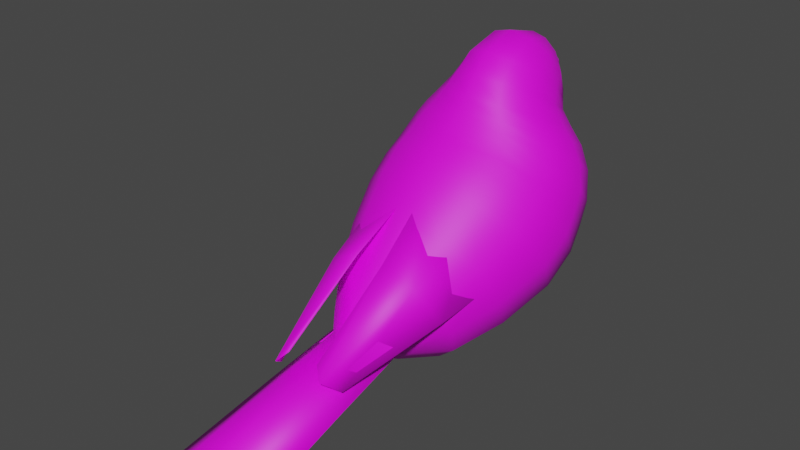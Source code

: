# Source: BabySparrow.blend  (saved by Blender 3.2.14; exported with 4.5.12 LTS)
import bpy
from mathutils import Matrix  # noqa: F401  (used for matrix-valued properties, if any)

bpy.ops.wm.read_factory_settings(use_empty=True)
scene = bpy.context.scene
scene.name = 'Scene'

# ---- collections
col_collection = bpy.data.collections.new('Collection'); scene.collection.children.link(col_collection)

# ---- images (referenced by path relative to the original .blend; pixels are not part of the script)
import os
ASSET_DIR = os.environ.get("B2B_ASSET_DIR", "")  # directory of the original .blend (textures are referenced by path, not embedded)
HERE = os.path.dirname(os.path.abspath(__file__))  # packed textures are extracted next to this script under _unpacked/

def load_image(name, relpath, width, height, colorspace="sRGB"):
    """Load a texture the original file referenced (path relative to the .blend, or extracted next to this script)."""
    p = next((c for c in (os.path.join(HERE, relpath), os.path.join(ASSET_DIR, relpath)) if relpath and os.path.exists(c)), "")
    if p:
        img = bpy.data.images.load(p, check_existing=True)
        img.name = name
    else:  # same state as the original file: an image datablock whose file is absent (Cycles renders it pink)
        img = bpy.data.images.new(name, width, height)
        img.source = "FILE"
        img.filepath = "//" + (relpath or name)
    img.colorspace_settings.name = colorspace
    return img
img_bird_sparrow03_mat_albedotransparency_png_001 = load_image('bird_sparrow03_Mat_AlbedoTransparency.png.001', 'bird_sparrow03_Mat_AlbedoTransparency.png', 1024, 1024, 'sRGB')

# ---- materials (node trees are filled in below, after node groups)
mat_mat = bpy.data.materials.new('Mat')
mat_mat.use_transparent_shadow = False
mat_mat.diffuse_color = (1.0, 1.0, 1.0, 1.0)
mat_mat.roughness = 0.5528

# ---- material node trees
mat_mat.use_nodes = True; mat_mat.node_tree.nodes.clear()
_N = mat_mat.node_tree.nodes; _L = mat_mat.node_tree.links
n0 = _N.new('ShaderNodeBsdfPrincipled'); n0.name = 'Principled BSDF'; n0.location = (10, 300)
n0.distribution = 'GGX'
n0.subsurface_method = 'RANDOM_WALK_SKIN'
n0.inputs[2].default_value = 0.5528
n0.inputs[3].default_value = 1.45
n0.inputs[27].default_value = (0.0, 0.0, 0.0, 1.0)
n0.inputs[28].default_value = 1.0
n1 = _N.new('ShaderNodeOutputMaterial'); n1.name = 'Material Output'; n1.location = (300, 300)
n2 = _N.new('ShaderNodeNormalMap'); n2.name = 'Normal Map'; n2.location = (-300, -300)
n2.label = 'Normal/Map'
n3 = _N.new('ShaderNodeTexImage'); n3.name = 'Image Texture'; n3.location = (-389, 327)
n3.image = img_bird_sparrow03_mat_albedotransparency_png_001
_L.new(n0.outputs[0], n1.inputs[0])
_L.new(n2.outputs[0], n0.inputs[5])
_L.new(n3.outputs[0], n0.inputs[0])
n1.is_active_output = True

# ---- world
world_world = bpy.data.worlds.new('World'); scene.world = world_world
world_world.use_nodes = True; world_world.node_tree.nodes.clear()
_N = world_world.node_tree.nodes; _L = world_world.node_tree.links
n0 = _N.new('ShaderNodeOutputWorld'); n0.name = 'World Output'; n0.location = (300, 300)
n1 = _N.new('ShaderNodeBackground'); n1.name = 'Background'; n1.location = (10, 300)
n1.inputs[0].default_value = (0.05088, 0.05088, 0.05088, 1.0)
_L.new(n1.outputs[0], n0.inputs[0])
n0.is_active_output = True
world_world.color = (0.05088, 0.05088, 0.05088)
world_world.use_sun_shadow = False
world_world.sun_shadow_jitter_overblur = 0.0

# ---- meshes
me_mesh = bpy.data.meshes.new('Mesh')
me_mesh.from_pydata([(0.008777, 0.03597, 0.08556), (0.01382, 0.03042, 0.08952), (0.01943, 0.02332, 0.08076), (0.007759, 0.06754, 0.03831), (0.02539, 0.05922, 0.03622), (0.03603, 0.04155, 0.02817), (0.003523, 0.08971, 0.003443), (0.02917, 0.0749, -0.000959), (0.0429, 0.05221, -0.0134), (-0.008777, 0.03597, 0.08556), (-0.01382, 0.03042, 0.08952), (-0.01943, 0.02332, 0.08076), (-0.007759, 0.06754, 0.03831), (-0.02539, 0.05922, 0.03622), (-0.03603, 0.04155, 0.02817), (-0.003523, 0.08971, 0.003443), (-0.0429, 0.05221, -0.0134), (-0.02917, 0.0749, -0.000959), (-0.002064, 0.1275, -0.117), (-0.002998, 0.126, -0.1148), (-2.488e-09, 0.129, -0.1171), (-0.001242, 0.1296, -0.1157), (0.002064, 0.1275, -0.117), (0.001242, 0.1296, -0.1157), (0.002685, 0.1244, -0.1168), (0.002998, 0.126, -0.1148), (2.719e-09, 0.01363, 0.03927), (0.009892, 0.01083, 0.02926), (-0.002685, 0.1244, -0.1168), (-0.009892, 0.01083, 0.02926), (-0.004019, 0.1299, -0.1105), (-0.004641, 0.127, -0.1103), (0.002321, 0.132, -0.1107), (0.004019, 0.1299, -0.1105), (-0.002321, 0.132, -0.1107), (-2.283e-09, 0.1332, -0.1113), (-0.01713, 0.01943, 0.03371), (-2.152e-07, 0.1244, -0.1205), (0.004641, 0.127, -0.1103), (0.00461, 0.1241, -0.11), (-0.007503, 0.1279, -0.1041), (-0.006498, 0.1326, -0.1041), (2.991e-09, 0.02501, 0.06667), (-0.00461, 0.1241, -0.11), (0.003751, 0.136, -0.1041), (0.006498, 0.1326, -0.1041), (-0.003751, 0.136, -0.1041), (-2.071e-09, 0.1372, -0.1041), (-2.071e-09, 0.1175, -0.1033), (0.003751, 0.1188, -0.1033), (0.007848, 0.1232, -0.1029), (0.007503, 0.1279, -0.1041), (-0.01285, 0.1397, -0.09548), (-0.01484, 0.1308, -0.0979), (-0.007848, 0.1232, -0.1029), (-0.003751, 0.1188, -0.1033), (0.01285, 0.1397, -0.09548), (0.007418, 0.1463, -0.09371), (-1.683e-09, 0.1487, -0.09306), (-0.007418, 0.1463, -0.09371), (-2.064e-09, 0.1139, -0.1019), (0.007418, 0.1163, -0.1012), (0.01285, 0.1218, -0.1003), (0.01484, 0.1308, -0.0979), (-0.01091, 0.1514, -0.07373), (-1.029e-09, 0.1544, -0.07157), (0.01091, 0.1514, -0.07373), (0.0189, 0.1431, -0.07965), (-0.007418, 0.1163, -0.1012), (-0.01285, 0.1218, -0.1003), (-0.02183, 0.1319, -0.08773), (-0.0189, 0.1431, -0.07965), (-0.01091, 0.114, -0.09864), (-0.0189, 0.1207, -0.09581), (-0.02553, 0.1275, -0.07796), (-0.02211, 0.1375, -0.06489), (0.02183, 0.1319, -0.08773), (0.0189, 0.1207, -0.09581), (0.01091, 0.114, -0.09864), (-2.064e-09, 0.111, -0.1008), (0.02211, 0.1175, -0.09103), (0.02553, 0.1275, -0.07796), (-2.093e-09, 0.1095, -0.0999), (0.01276, 0.1122, -0.0964), (-3.175e-10, 0.1475, -0.05183), (-0.01276, 0.1448, -0.05533), (0.02211, 0.1375, -0.06489), (0.01276, 0.1448, -0.05533), (1.676e-10, 0.1378, -0.04202), (-0.01423, 0.1356, -0.04608), (0.02466, 0.1294, -0.05716), (0.01423, 0.1356, -0.04608), (-0.02211, 0.1175, -0.09103), (-0.01276, 0.1122, -0.0964), (-0.02466, 0.1294, -0.05716), (-0.02847, 0.121, -0.07229), (-0.03497, 0.1134, -0.06942), (-0.03029, 0.1212, -0.05216), (-0.01423, 0.1076, -0.09633), (-0.02466, 0.1126, -0.08743), (0.01423, 0.1076, -0.09633), (-2.088e-09, 0.1053, -0.1004), (0.02847, 0.121, -0.07229), (0.02466, 0.1126, -0.08743), (0.01749, 0.09981, -0.0993), (-2.303e-09, 0.09771, -0.1039), (0.03497, 0.1134, -0.06942), (0.03029, 0.1055, -0.08667), (0.01749, 0.1269, -0.03953), (0.03029, 0.1212, -0.05216), (-0.01749, 0.1269, -0.03953), (6.027e-10, 0.129, -0.03491), (0.03679, 0.1136, -0.05028), (0.02124, 0.1203, -0.03631), (8.94e-10, 0.1228, -0.0312), (-0.02124, 0.1203, -0.03631), (-0.03679, 0.1136, -0.05028), (-0.04248, 0.1045, -0.06937), (-0.03029, 0.1055, -0.08667), (-0.01749, 0.09981, -0.0993), (-0.04147, 0.1068, -0.04817), (-0.04788, 0.09445, -0.06868), (-0.03679, 0.09538, -0.08845), (-0.02124, 0.08869, -0.1024), (-2.574e-09, 0.08624, -0.1075), (0.02124, 0.08869, -0.1024), (0.03679, 0.09538, -0.08845), (0.04248, 0.1045, -0.06937), (-0.04147, 0.08209, -0.08918), (-0.02394, 0.07304, -0.1042), (-0.04487, 0.09941, -0.04431), (-0.05181, 0.0832, -0.06452), (1.136e-09, 0.1156, -0.0241), (-0.02591, 0.1113, -0.02951), (0.04487, 0.09941, -0.04431), (0.02591, 0.1113, -0.02951), (1.015e-09, 0.1192, -0.02766), (-0.02394, 0.1159, -0.03316), (0.04147, 0.1068, -0.04817), (0.02394, 0.1159, -0.03316), (0.04147, 0.08209, -0.08918), (0.04788, 0.09445, -0.06868), (-2.664e-09, 0.06973, -0.1097), (0.02394, 0.07304, -0.1042), (-0.02675, 0.107, -0.02422), (1.361e-09, 0.1119, -0.01905), (0.02675, 0.107, -0.02422), (0.04633, 0.09341, -0.03835), (0.0535, 0.07488, -0.05764), (0.04633, 0.05635, -0.07693), (0.02675, 0.04279, -0.09105), (-2.089e-09, 0.03783, -0.09622), (0.05181, 0.0832, -0.06452), (0.04487, 0.067, -0.08473), (0.02591, 0.05513, -0.09952), (-2.478e-09, 0.05079, -0.1049), (-0.02591, 0.05513, -0.09952), (-0.04487, 0.067, -0.08473), (-0.0535, 0.07488, -0.05764), (-0.04633, 0.09341, -0.03835), (-0.04795, 0.08662, -0.02996), (-0.05537, 0.0658, -0.0482), (-0.04633, 0.05635, -0.07693), (-0.02675, 0.04279, -0.09105), (0.02768, 0.1019, -0.0166), (1.689e-09, 0.1074, -0.01171), (-0.02768, 0.1019, -0.0166), (0.04795, 0.08662, -0.02996), (0.05537, 0.0658, -0.0482), (0.04795, 0.04498, -0.06645), (0.02768, 0.02973, -0.07981), (-1.573e-09, 0.02416, -0.0847), (-0.02768, 0.02973, -0.07981), (-0.04795, 0.04498, -0.06645), (-0.05417, 0.0544, -0.03194), (-0.04691, 0.07621, -0.01588), (-0.02708, 0.09217, -0.004116), (1.492e-09, 0.09801, 0.0001879), (0.02708, 0.09217, -0.004116), (0.04691, 0.07621, -0.01588), (0.05417, 0.0544, -0.03194), (0.04691, 0.0326, -0.048), (0.02708, 0.01663, -0.05976), (-1.38e-09, 0.01079, -0.06407), (-0.02708, 0.01663, -0.05976), (-0.04691, 0.0326, -0.048), (-0.04644, 0.04158, -0.006131), (-0.04022, 0.0616, 0.005619), (-0.02322, 0.07626, 0.01422), (2.26e-09, 0.08163, 0.01737), (0.02322, 0.07626, 0.01422), (0.04022, 0.0616, 0.005619), (0.04644, 0.04158, -0.006131), (0.04022, 0.02155, -0.01788), (0.02322, 0.006894, -0.02648), (1.593e-10, 0.001528, -0.02963), (-0.02322, 0.006894, -0.02648), (-0.04022, 0.02155, -0.01788), (-0.03528, 0.03123, 0.01876), (-0.03056, 0.04712, 0.02642), (-0.01764, 0.05875, 0.03203), (3.007e-09, 0.06301, 0.03408), (0.01764, 0.05875, 0.03203), (0.03056, 0.04712, 0.02642), (0.03528, 0.03123, 0.01876), (0.03056, 0.01533, 0.0111), (0.01764, 0.003699, 0.005498), (1.638e-09, 0.0007352, 0.003446), (-0.01764, 0.003699, 0.005498), (-0.03056, 0.01533, 0.0111), (-0.02481, 0.02723, 0.02994), (-0.01713, 0.03502, 0.04588), (-0.009892, 0.04276, 0.04652), (3.807e-09, 0.04282, 0.05197), (0.009892, 0.04276, 0.04652), (0.01713, 0.03502, 0.04588), (0.02481, 0.02723, 0.02994), (0.01713, 0.01943, 0.03371), (-0.002685, 0.1168, -0.1138), (0.00461, 0.1196, -0.1089), (0.002321, 0.1179, -0.1076), (-2.254e-09, 0.1167, -0.1072), (-0.002321, 0.1179, -0.1076), (-0.00461, 0.1196, -0.1089), (-2.152e-07, 0.1147, -0.1169), (0.002685, 0.1168, -0.1138), (0.001242, 0.1163, -0.1124), (-2.472e-09, 0.1156, -0.1129), (-0.001242, 0.1157, -0.1128), (-2.152e-07, 0.1253, -0.1156), (-2.152e-07, 0.125, -0.1089), (-2.152e-07, 0.1232, -0.1029), (-2.152e-07, 0.117, -0.1121), (-2.152e-07, 0.1198, -0.1072), (-2.152e-07, 0.1253, -0.1177), (-2.152e-07, 0.1161, -0.1135), (-0.02593, 0.0004862, 0.1446), (-0.01296, 0.008447, 0.1517), (0.0, 0.01058, 0.1521), (0.01296, 0.008447, 0.1517), (0.02593, 0.0004862, 0.1446), (-0.02224, 0.0146, 0.08412), (-0.01132, 0.02301, 0.08592), (0.0, 0.02519, 0.08639), (0.01132, 0.02301, 0.08592), (0.02224, 0.0146, 0.08412), (-0.01817, 0.02871, 0.01829), (-0.009083, 0.03667, 0.01999), (0.0, 0.0388, 0.02045), (0.009083, 0.03667, 0.01999), (0.01817, 0.02871, 0.01829), (-0.009029, 0.03633, 0.0858), (-0.01415, 0.0307, 0.08976), (-0.01986, 0.0235, 0.08096), (-0.008007, 0.06791, 0.03854), (-0.02502, 0.05827, 0.03601), (-0.03647, 0.04174, 0.02833), (-0.003766, 0.0901, 0.003647), (-0.04334, 0.05241, -0.01326), (-0.02954, 0.07522, -0.0007774), (0.009029, 0.03633, 0.0858), (0.01415, 0.0307, 0.08976), (0.01986, 0.0235, 0.08096), (0.008007, 0.06791, 0.03854), (0.02502, 0.05827, 0.03601), (0.03647, 0.04174, 0.02833), (0.003766, 0.0901, 0.003647), (0.02954, 0.07522, -0.0007774), (0.04334, 0.05241, -0.01326), (-0.02621, 0.0008935, 0.1447), (-0.01316, 0.008911, 0.1518), (0.0, 0.01108, 0.1522), (0.01316, 0.008911, 0.1518), (0.02621, 0.0008935, 0.1447), (-0.02254, 0.01499, 0.08419), (-0.01112, 0.02256, 0.08583), (0.0, 0.02469, 0.08629), (0.01112, 0.02256, 0.08583), (0.02254, 0.01499, 0.08419), (-0.01848, 0.02909, 0.01835), (-0.009304, 0.03712, 0.02008), (0.0, 0.0393, 0.02056), (0.009304, 0.03712, 0.02008), (0.01848, 0.02909, 0.01835)], [], [(254, 13, 252, 251), (13, 256, 253, 252), (257, 259, 13, 254), (259, 258, 256, 13), (261, 4, 263, 260), (262, 265, 4, 261), (4, 267, 266, 263), (265, 268, 267, 4), (19, 31, 30, 18), (18, 30, 34, 21), (21, 34, 35, 20), (20, 35, 32, 23), (23, 32, 33, 22), (22, 33, 38, 25), (25, 38, 39, 24), (20, 23, 22, 37), (37, 18, 21, 20), (22, 25, 24, 37), (19, 18, 37, 28), (28, 43, 31, 19), (31, 40, 41, 30), (30, 41, 46, 34), (34, 46, 47, 35), (35, 47, 44, 32), (32, 44, 45, 33), (33, 45, 51, 38), (38, 51, 50, 39), (212, 211, 42, 213), (214, 213, 42, 215), (217, 42, 26, 27), (42, 36, 29, 26), (43, 54, 40, 31), (40, 53, 52, 41), (41, 52, 59, 46), (46, 59, 58, 47), (47, 58, 57, 44), (44, 57, 56, 45), (45, 56, 63, 51), (51, 63, 62, 50), (50, 62, 61, 49), (49, 61, 60, 48), (48, 60, 68, 55), (55, 68, 69, 54), (54, 69, 53, 40), (53, 70, 71, 52), (52, 71, 64, 59), (59, 64, 65, 58), (58, 65, 66, 57), (57, 66, 67, 56), (56, 67, 76, 63), (63, 76, 77, 62), (62, 77, 78, 61), (61, 78, 79, 60), (60, 79, 72, 68), (68, 72, 73, 69), (69, 73, 70, 53), (70, 74, 75, 71), (71, 75, 85, 64), (64, 85, 84, 65), (65, 84, 87, 66), (66, 87, 86, 67), (67, 86, 81, 76), (76, 81, 80, 77), (77, 80, 83, 78), (78, 83, 82, 79), (79, 82, 93, 72), (72, 93, 92, 73), (73, 92, 74, 70), (74, 95, 94, 75), (75, 94, 89, 85), (85, 89, 88, 84), (84, 88, 91, 87), (87, 91, 90, 86), (86, 90, 102, 81), (81, 102, 103, 80), (80, 103, 100, 83), (83, 100, 101, 82), (82, 101, 98, 93), (93, 98, 99, 92), (92, 99, 95, 74), (95, 96, 97, 94), (94, 97, 110, 89), (89, 110, 111, 88), (88, 111, 108, 91), (91, 108, 109, 90), (90, 109, 106, 102), (102, 106, 107, 103), (103, 107, 104, 100), (100, 104, 105, 101), (101, 105, 119, 98), (98, 119, 118, 99), (99, 118, 96, 95), (96, 117, 116, 97), (97, 116, 115, 110), (110, 115, 114, 111), (111, 114, 113, 108), (108, 113, 112, 109), (109, 112, 127, 106), (106, 127, 126, 107), (107, 126, 125, 104), (104, 125, 124, 105), (105, 124, 123, 119), (119, 123, 122, 118), (118, 122, 117, 96), (117, 121, 120, 116), (116, 120, 137, 115), (115, 137, 136, 114), (114, 136, 139, 113), (113, 139, 138, 112), (112, 138, 141, 127), (127, 141, 140, 126), (126, 140, 143, 125), (125, 143, 142, 124), (124, 142, 129, 123), (123, 129, 128, 122), (122, 128, 121, 117), (121, 131, 130, 120), (120, 130, 133, 137), (137, 133, 132, 136), (136, 132, 135, 139), (139, 135, 134, 138), (138, 134, 152, 141), (141, 152, 153, 140), (140, 153, 154, 143), (143, 154, 155, 142), (142, 155, 156, 129), (129, 156, 157, 128), (128, 157, 131, 121), (131, 158, 159, 130), (130, 159, 144, 133), (133, 144, 145, 132), (132, 145, 146, 135), (135, 146, 147, 134), (134, 147, 148, 152), (152, 148, 149, 153), (153, 149, 150, 154), (154, 150, 151, 155), (155, 151, 163, 156), (156, 163, 162, 157), (157, 162, 158, 131), (158, 161, 160, 159), (159, 160, 166, 144), (144, 166, 165, 145), (145, 165, 164, 146), (146, 164, 167, 147), (147, 167, 168, 148), (148, 168, 169, 149), (149, 169, 170, 150), (150, 170, 171, 151), (151, 171, 172, 163), (163, 172, 173, 162), (162, 173, 161, 158), (161, 174, 175, 160), (160, 175, 176, 166), (166, 176, 177, 165), (165, 177, 178, 164), (164, 178, 179, 167), (167, 179, 180, 168), (168, 180, 181, 169), (169, 181, 182, 170), (170, 182, 183, 171), (171, 183, 184, 172), (172, 184, 185, 173), (173, 185, 174, 161), (174, 186, 187, 175), (175, 187, 188, 176), (176, 188, 189, 177), (177, 189, 190, 178), (178, 190, 191, 179), (179, 191, 192, 180), (180, 192, 193, 181), (181, 193, 194, 182), (182, 194, 195, 183), (183, 195, 196, 184), (184, 196, 197, 185), (185, 197, 186, 174), (186, 198, 199, 187), (187, 199, 200, 188), (188, 200, 201, 189), (189, 201, 202, 190), (190, 202, 203, 191), (191, 203, 204, 192), (192, 204, 205, 193), (193, 205, 206, 194), (194, 206, 207, 195), (195, 207, 208, 196), (196, 208, 209, 197), (197, 209, 198, 186), (198, 210, 211, 199), (199, 211, 212, 200), (200, 212, 213, 201), (201, 213, 214, 202), (202, 214, 215, 203), (203, 215, 216, 204), (204, 216, 217, 205), (205, 217, 27, 206), (206, 27, 26, 207), (207, 26, 29, 208), (208, 29, 36, 209), (209, 36, 210, 198), (217, 216, 215, 42), (210, 36, 42, 211), (225, 219, 220, 226), (226, 220, 221, 227), (227, 221, 222, 228), (228, 222, 223, 218), (224, 225, 226, 227), (218, 224, 227, 228), (50, 49, 220, 219), (55, 54, 223, 222), (48, 55, 222, 221), (49, 48, 221, 220), (231, 54, 43, 230), (230, 229, 24, 39), (37, 234, 229, 28), (233, 223, 54, 231), (232, 218, 223, 233), (235, 232, 225, 224), (230, 39, 50, 231), (230, 43, 28, 229), (231, 50, 219, 233), (233, 219, 225, 232), (232, 235, 224, 218), (229, 234, 37, 24), (270, 242, 274, 269), (271, 243, 242, 270), (272, 244, 243, 271), (273, 278, 244, 272), (242, 280, 279, 274), (243, 281, 280, 242), (244, 282, 281, 243), (278, 283, 282, 244), (9, 10, 255, 12), (10, 11, 14, 255), (12, 255, 17, 15), (255, 14, 16, 17), (12, 254, 251, 9), (9, 251, 252, 10), (11, 253, 256, 14), (10, 252, 253, 11), (15, 257, 254, 12), (17, 259, 257, 15), (16, 258, 259, 17), (14, 256, 258, 16), (0, 3, 264, 1), (1, 264, 5, 2), (3, 6, 7, 264), (264, 7, 8, 5), (1, 261, 260, 0), (0, 260, 263, 3), (2, 262, 261, 1), (5, 265, 262, 2), (6, 266, 267, 7), (3, 263, 266, 6), (8, 268, 265, 5), (7, 267, 268, 8), (236, 241, 275, 237), (237, 275, 276, 238), (238, 276, 277, 239), (239, 277, 245, 240), (241, 246, 247, 275), (275, 247, 248, 276), (276, 248, 249, 277), (277, 249, 250, 245), (237, 270, 269, 236), (236, 269, 274, 241), (238, 271, 270, 237), (239, 272, 271, 238), (240, 273, 272, 239), (245, 278, 273, 240), (246, 279, 280, 247), (241, 274, 279, 246), (247, 280, 281, 248), (248, 281, 282, 249), (250, 283, 278, 245), (249, 282, 283, 250)])
me_mesh.polygons.foreach_set('use_smooth', [True] * 276)
_uv = me_mesh.uv_layers.new(name='UVW')
_uv.uv.foreach_set('vector', [0.1168, 0.1421, 0.1181, 0.09016, 0.2685, 0.09385, 0.2678, 0.1182, 0.1181, 0.09016, 0.1192, 0.03131, 0.2704, 0.07072, 0.2685, 0.09385, 0.007255, 0.1634, 0.01032, 0.08302, 0.1181, 0.09016, 0.1168, 0.1421, 0.01032, 0.08302, 0.005437, 0.004396, 0.1192, 0.03131, 0.1181, 0.09016, 0.7279, 0.0882, 0.8783, 0.08992, 0.8777, 0.1419, 0.7277, 0.1125, 0.7268, 0.065, 0.8794, 0.03107, 0.8783, 0.08992, 0.7279, 0.0882, 0.8783, 0.08992, 0.9863, 0.08666, 0.9864, 0.1671, 0.8777, 0.1419, 0.8794, 0.03107, 0.994, 0.008266, 0.9863, 0.08666, 0.8783, 0.08992, 0.101, 0.2972, 0.0674, 0.2853, 0.07399, 0.2648, 0.1181, 0.288, 0.1181, 0.288, 0.07399, 0.2648, 0.08477, 0.2472, 0.1154, 0.2714, 0.1154, 0.2714, 0.08477, 0.2472, 0.1014, 0.2344, 0.1284, 0.2734, 0.1284, 0.2734, 0.1014, 0.2344, 0.1193, 0.2234, 0.1311, 0.2605, 0.1311, 0.2605, 0.1193, 0.2234, 0.1396, 0.2195, 0.1457, 0.269, 0.1457, 0.269, 0.1396, 0.2195, 0.161, 0.2205, 0.1603, 0.2562, 0.1603, 0.2562, 0.161, 0.2205, 0.1819, 0.224, 0.1675, 0.2733, 0.1284, 0.2734, 0.1311, 0.2605, 0.1457, 0.269, 0.1505, 0.3054, 0.1505, 0.3054, 0.1181, 0.288, 0.1154, 0.2714, 0.1284, 0.2734, 0.1457, 0.269, 0.1603, 0.2562, 0.1675, 0.2733, 0.1505, 0.3054, 0.101, 0.2972, 0.1181, 0.288, 0.1505, 0.3054, 0.1145, 0.3099, 0.1145, 0.3099, 0.06324, 0.306, 0.0674, 0.2853, 0.101, 0.2972, 0.0674, 0.2853, 0.01784, 0.2718, 0.02685, 0.2375, 0.07399, 0.2648, 0.07399, 0.2648, 0.02685, 0.2375, 0.04385, 0.2079, 0.08477, 0.2472, 0.08477, 0.2472, 0.04385, 0.2079, 0.06785, 0.1859, 0.1014, 0.2344, 0.1014, 0.2344, 0.06785, 0.1859, 0.09697, 0.1712, 0.1193, 0.2234, 0.1193, 0.2234, 0.09697, 0.1712, 0.1307, 0.1657, 0.1396, 0.2195, 0.1396, 0.2195, 0.1307, 0.1657, 0.1659, 0.1694, 0.161, 0.2205, 0.161, 0.2205, 0.1659, 0.1694, 0.2015, 0.1679, 0.1819, 0.224, 0.6376, 0.2653, 0.6029, 0.2977, 0.4965, 0.1997, 0.6331, 0.2056, 0.3567, 0.268, 0.36, 0.2082, 0.4965, 0.1997, 0.392, 0.2997, 0.4377, 0.3578, 0.4965, 0.1997, 0.4979, 0.3403, 0.4706, 0.3756, 0.4965, 0.1997, 0.5583, 0.3567, 0.5258, 0.3751, 0.4979, 0.3403, 0.06324, 0.306, 0.003914, 0.3045, 0.01784, 0.2718, 0.0674, 0.2853, 0.5694, 0.8976, 0.6213, 0.8731, 0.6524, 0.9042, 0.584, 0.9219, 0.584, 0.9219, 0.6524, 0.9042, 0.6749, 0.9419, 0.5921, 0.9476, 0.5921, 0.9476, 0.6749, 0.9419, 0.6859, 0.9891, 0.5924, 0.9735, 0.4155, 0.9752, 0.3223, 0.9926, 0.3324, 0.9452, 0.4153, 0.9493, 0.4153, 0.9493, 0.3324, 0.9452, 0.3542, 0.9071, 0.4229, 0.9235, 0.4229, 0.9235, 0.3542, 0.9071, 0.3847, 0.8754, 0.437, 0.8988, 0.437, 0.8988, 0.3847, 0.8754, 0.4217, 0.8501, 0.4469, 0.8723, 0.4469, 0.8723, 0.4217, 0.8501, 0.4595, 0.8361, 0.4795, 0.855, 0.4795, 0.855, 0.4595, 0.8361, 0.5026, 0.8294, 0.5027, 0.8493, 0.5027, 0.8493, 0.5026, 0.8294, 0.5457, 0.8352, 0.5261, 0.8545, 0.5261, 0.8545, 0.5457, 0.8352, 0.5838, 0.8485, 0.559, 0.8712, 0.559, 0.8712, 0.5838, 0.8485, 0.6213, 0.8731, 0.5694, 0.8976, 0.6213, 0.8731, 0.667, 0.8416, 0.7186, 0.8668, 0.6524, 0.9042, 0.6524, 0.9042, 0.7186, 0.8668, 0.7659, 0.9023, 0.6749, 0.9419, 0.6749, 0.9419, 0.7659, 0.9023, 0.8088, 0.9543, 0.6859, 0.9891, 0.3223, 0.9926, 0.1988, 0.9602, 0.2407, 0.9074, 0.3324, 0.9452, 0.3324, 0.9452, 0.2407, 0.9074, 0.2873, 0.8709, 0.3542, 0.9071, 0.3542, 0.9071, 0.2873, 0.8709, 0.3383, 0.8447, 0.3847, 0.8754, 0.3847, 0.8754, 0.3383, 0.8447, 0.3934, 0.8272, 0.4217, 0.8501, 0.4217, 0.8501, 0.3934, 0.8272, 0.4424, 0.8181, 0.4595, 0.8361, 0.4595, 0.8361, 0.4424, 0.8181, 0.5024, 0.8147, 0.5026, 0.8294, 0.5026, 0.8294, 0.5024, 0.8147, 0.5625, 0.817, 0.5457, 0.8352, 0.5457, 0.8352, 0.5625, 0.817, 0.6117, 0.8251, 0.5838, 0.8485, 0.5838, 0.8485, 0.6117, 0.8251, 0.667, 0.8416, 0.6213, 0.8731, 0.667, 0.8416, 0.6916, 0.8033, 0.7582, 0.8142, 0.7186, 0.8668, 0.7186, 0.8668, 0.7582, 0.8142, 0.825, 0.835, 0.7659, 0.9023, 0.7659, 0.9023, 0.825, 0.835, 0.8916, 0.8696, 0.8088, 0.9543, 0.1988, 0.9602, 0.1144, 0.8771, 0.1803, 0.8412, 0.2407, 0.9074, 0.2407, 0.9074, 0.1803, 0.8412, 0.2466, 0.8191, 0.2873, 0.8709, 0.2873, 0.8709, 0.2466, 0.8191, 0.313, 0.8069, 0.3383, 0.8447, 0.3383, 0.8447, 0.313, 0.8069, 0.38, 0.8029, 0.3934, 0.8272, 0.3934, 0.8272, 0.38, 0.8029, 0.4338, 0.8054, 0.4424, 0.8181, 0.4424, 0.8181, 0.4338, 0.8054, 0.5023, 0.8067, 0.5024, 0.8147, 0.5024, 0.8147, 0.5023, 0.8067, 0.5708, 0.8041, 0.5625, 0.817, 0.5625, 0.817, 0.5708, 0.8041, 0.6246, 0.8005, 0.6117, 0.8251, 0.6117, 0.8251, 0.6246, 0.8005, 0.6916, 0.8033, 0.667, 0.8416, 0.6916, 0.8033, 0.697, 0.768, 0.7673, 0.7678, 0.7582, 0.8142, 0.7582, 0.8142, 0.7673, 0.7678, 0.8416, 0.7772, 0.825, 0.835, 0.825, 0.835, 0.8416, 0.7772, 0.9239, 0.7991, 0.8916, 0.8696, 0.1144, 0.8771, 0.08071, 0.8072, 0.1626, 0.7838, 0.1803, 0.8412, 0.1803, 0.8412, 0.1626, 0.7838, 0.2366, 0.7729, 0.2466, 0.8191, 0.2466, 0.8191, 0.2366, 0.7729, 0.3069, 0.7718, 0.313, 0.8069, 0.313, 0.8069, 0.3069, 0.7718, 0.3748, 0.7768, 0.38, 0.8029, 0.38, 0.8029, 0.3748, 0.7768, 0.4345, 0.7854, 0.4338, 0.8054, 0.4338, 0.8054, 0.4345, 0.7854, 0.5022, 0.7895, 0.5023, 0.8067, 0.5023, 0.8067, 0.5022, 0.7895, 0.5698, 0.7841, 0.5708, 0.8041, 0.5708, 0.8041, 0.5698, 0.7841, 0.6293, 0.7744, 0.6246, 0.8005, 0.6246, 0.8005, 0.6293, 0.7744, 0.697, 0.768, 0.6916, 0.8033, 0.697, 0.768, 0.6909, 0.7332, 0.7608, 0.7261, 0.7673, 0.7678, 0.7673, 0.7678, 0.7608, 0.7261, 0.842, 0.7266, 0.8416, 0.7772, 0.8416, 0.7772, 0.842, 0.7266, 0.9392, 0.7376, 0.9239, 0.7991, 0.08071, 0.8072, 0.0642, 0.7461, 0.1612, 0.7332, 0.1626, 0.7838, 0.1626, 0.7838, 0.1612, 0.7332, 0.2424, 0.7311, 0.2366, 0.7729, 0.2366, 0.7729, 0.2424, 0.7311, 0.3124, 0.7368, 0.3069, 0.7718, 0.3069, 0.7718, 0.3124, 0.7368, 0.3764, 0.7464, 0.3748, 0.7768, 0.3748, 0.7768, 0.3764, 0.7464, 0.439, 0.7545, 0.4345, 0.7854, 0.4345, 0.7854, 0.439, 0.7545, 0.5019, 0.7582, 0.5022, 0.7895, 0.5022, 0.7895, 0.5019, 0.7582, 0.5647, 0.7533, 0.5698, 0.7841, 0.5698, 0.7841, 0.5647, 0.7533, 0.6271, 0.744, 0.6293, 0.7744, 0.6293, 0.7744, 0.6271, 0.744, 0.6909, 0.7332, 0.697, 0.768, 0.6909, 0.7332, 0.6752, 0.7055, 0.7468, 0.697, 0.7608, 0.7261, 0.7608, 0.7261, 0.7468, 0.697, 0.8351, 0.6928, 0.842, 0.7266, 0.842, 0.7266, 0.8351, 0.6928, 0.9434, 0.6984, 0.9392, 0.7376, 0.0642, 0.7461, 0.05924, 0.7069, 0.1674, 0.6992, 0.1612, 0.7332, 0.1612, 0.7332, 0.1674, 0.6992, 0.2558, 0.7017, 0.2424, 0.7311, 0.2424, 0.7311, 0.2558, 0.7017, 0.3276, 0.7088, 0.3124, 0.7368, 0.3124, 0.7368, 0.3276, 0.7088, 0.3895, 0.7164, 0.3764, 0.7464, 0.3764, 0.7464, 0.3895, 0.7164, 0.4464, 0.7216, 0.439, 0.7545, 0.439, 0.7545, 0.4464, 0.7216, 0.5015, 0.7234, 0.5019, 0.7582, 0.5019, 0.7582, 0.5015, 0.7234, 0.5566, 0.7206, 0.5647, 0.7533, 0.5647, 0.7533, 0.5566, 0.7206, 0.6134, 0.7142, 0.6271, 0.744, 0.6271, 0.744, 0.6134, 0.7142, 0.6752, 0.7055, 0.6909, 0.7332, 0.6752, 0.7055, 0.6602, 0.6769, 0.7329, 0.6711, 0.7468, 0.697, 0.7468, 0.697, 0.7329, 0.6711, 0.8269, 0.6676, 0.8351, 0.6928, 0.8351, 0.6928, 0.8269, 0.6676, 0.9466, 0.6727, 0.9434, 0.6984, 0.05924, 0.7069, 0.05563, 0.6812, 0.1752, 0.6739, 0.1674, 0.6992, 0.1674, 0.6992, 0.1752, 0.6739, 0.2693, 0.6756, 0.2558, 0.7017, 0.2558, 0.7017, 0.2693, 0.6756, 0.342, 0.68, 0.3276, 0.7088, 0.3276, 0.7088, 0.342, 0.68, 0.4011, 0.6838, 0.3895, 0.7164, 0.3895, 0.7164, 0.4011, 0.6838, 0.4527, 0.686, 0.4464, 0.7216, 0.4464, 0.7216, 0.4527, 0.686, 0.5012, 0.6861, 0.5015, 0.7234, 0.5015, 0.7234, 0.5012, 0.6861, 0.5497, 0.685, 0.5566, 0.7206, 0.5566, 0.7206, 0.5497, 0.685, 0.6012, 0.6819, 0.6134, 0.7142, 0.6134, 0.7142, 0.6012, 0.6819, 0.6602, 0.6769, 0.6752, 0.7055, 0.6602, 0.6769, 0.651, 0.647, 0.7236, 0.6439, 0.7329, 0.6711, 0.7329, 0.6711, 0.7236, 0.6439, 0.821, 0.6421, 0.8269, 0.6676, 0.8269, 0.6676, 0.821, 0.6421, 0.949, 0.6469, 0.9466, 0.6727, 0.05563, 0.6812, 0.05267, 0.6555, 0.1806, 0.6483, 0.1752, 0.6739, 0.1752, 0.6739, 0.1806, 0.6483, 0.278, 0.6482, 0.2693, 0.6756, 0.2693, 0.6756, 0.278, 0.6482, 0.3506, 0.6498, 0.342, 0.68, 0.342, 0.68, 0.3506, 0.6498, 0.4077, 0.6511, 0.4011, 0.6838, 0.4011, 0.6838, 0.4077, 0.6511, 0.4561, 0.6516, 0.4527, 0.686, 0.4527, 0.686, 0.4561, 0.6516, 0.5008, 0.6511, 0.5012, 0.6861, 0.5012, 0.6861, 0.5008, 0.6511, 0.5456, 0.6507, 0.5497, 0.685, 0.5497, 0.685, 0.5456, 0.6507, 0.594, 0.6493, 0.6012, 0.6819, 0.6012, 0.6819, 0.594, 0.6493, 0.651, 0.647, 0.6602, 0.6769, 0.651, 0.647, 0.6493, 0.6216, 0.722, 0.618, 0.7236, 0.6439, 0.7236, 0.6439, 0.722, 0.618, 0.8202, 0.614, 0.821, 0.6421, 0.821, 0.6421, 0.8202, 0.614, 0.9523, 0.615, 0.949, 0.6469, 0.05267, 0.6555, 0.04879, 0.6237, 0.1808, 0.6201, 0.1806, 0.6483, 0.1806, 0.6483, 0.1808, 0.6201, 0.2791, 0.6222, 0.278, 0.6482, 0.278, 0.6482, 0.2791, 0.6222, 0.3518, 0.6244, 0.3506, 0.6498, 0.3506, 0.6498, 0.3518, 0.6244, 0.4087, 0.6258, 0.4077, 0.6511, 0.4077, 0.6511, 0.4087, 0.6258, 0.4566, 0.6263, 0.4561, 0.6516, 0.4561, 0.6516, 0.4566, 0.6263, 0.5006, 0.6261, 0.5008, 0.6511, 0.5008, 0.6511, 0.5006, 0.6261, 0.5446, 0.6255, 0.5456, 0.6507, 0.5456, 0.6507, 0.5446, 0.6255, 0.5925, 0.6241, 0.594, 0.6493, 0.594, 0.6493, 0.5925, 0.6241, 0.6493, 0.6216, 0.651, 0.647, 0.6493, 0.6216, 0.6476, 0.5922, 0.7199, 0.5862, 0.722, 0.618, 0.722, 0.618, 0.7199, 0.5862, 0.8186, 0.5774, 0.8202, 0.614, 0.8202, 0.614, 0.8186, 0.5774, 0.9542, 0.5689, 0.9523, 0.615, 0.04879, 0.6237, 0.04603, 0.5777, 0.1817, 0.5836, 0.1808, 0.6201, 0.1808, 0.6201, 0.1817, 0.5836, 0.2805, 0.5904, 0.2791, 0.6222, 0.2791, 0.6222, 0.2805, 0.5904, 0.353, 0.595, 0.3518, 0.6244, 0.3518, 0.6244, 0.353, 0.595, 0.4095, 0.5976, 0.4087, 0.6258, 0.4087, 0.6258, 0.4095, 0.5976, 0.4571, 0.5987, 0.4566, 0.6263, 0.4566, 0.6263, 0.4571, 0.5987, 0.5003, 0.5987, 0.5006, 0.6261, 0.5006, 0.6261, 0.5003, 0.5987, 0.5436, 0.5978, 0.5446, 0.6255, 0.5446, 0.6255, 0.5436, 0.5978, 0.5911, 0.5958, 0.5925, 0.6241, 0.5925, 0.6241, 0.5911, 0.5958, 0.6476, 0.5922, 0.6493, 0.6216, 0.6476, 0.5922, 0.6456, 0.5489, 0.7157, 0.5362, 0.7199, 0.5862, 0.7199, 0.5862, 0.7157, 0.5362, 0.8101, 0.5152, 0.8186, 0.5774, 0.8186, 0.5774, 0.8101, 0.5152, 0.9424, 0.4832, 0.9542, 0.5689, 0.04603, 0.5777, 0.05613, 0.4917, 0.189, 0.5212, 0.1817, 0.5836, 0.1817, 0.5836, 0.189, 0.5212, 0.2838, 0.5404, 0.2805, 0.5904, 0.2805, 0.5904, 0.2838, 0.5404, 0.3541, 0.5517, 0.353, 0.595, 0.353, 0.595, 0.3541, 0.5517, 0.4095, 0.558, 0.4095, 0.5976, 0.4095, 0.5976, 0.4095, 0.558, 0.4567, 0.5611, 0.4571, 0.5987, 0.4571, 0.5987, 0.4567, 0.5611, 0.5, 0.5621, 0.5003, 0.5987, 0.5003, 0.5987, 0.5, 0.5621, 0.5433, 0.5603, 0.5436, 0.5978, 0.5436, 0.5978, 0.5433, 0.5603, 0.5903, 0.5563, 0.5911, 0.5958, 0.5911, 0.5958, 0.5903, 0.5563, 0.6456, 0.5489, 0.6476, 0.5922, 0.6456, 0.5489, 0.6381, 0.4817, 0.7004, 0.4589, 0.7157, 0.5362, 0.7157, 0.5362, 0.7004, 0.4589, 0.7792, 0.4209, 0.8101, 0.5152, 0.8101, 0.5152, 0.7792, 0.4209, 0.8811, 0.3571, 0.9424, 0.4832, 0.05613, 0.4917, 0.115, 0.3644, 0.2181, 0.4263, 0.189, 0.5212, 0.189, 0.5212, 0.2181, 0.4263, 0.2976, 0.4628, 0.2838, 0.5404, 0.2838, 0.5404, 0.2976, 0.4628, 0.3604, 0.4844, 0.3541, 0.5517, 0.3541, 0.5517, 0.3604, 0.4844, 0.412, 0.4965, 0.4095, 0.558, 0.4095, 0.558, 0.412, 0.4965, 0.4573, 0.5026, 0.4567, 0.5611, 0.4567, 0.5611, 0.4573, 0.5026, 0.4994, 0.5044, 0.5, 0.5621, 0.5, 0.5621, 0.4994, 0.5044, 0.5415, 0.5018, 0.5433, 0.5603, 0.5433, 0.5603, 0.5415, 0.5018, 0.5867, 0.4948, 0.5903, 0.5563, 0.5903, 0.5563, 0.5867, 0.4948, 0.6381, 0.4817, 0.6456, 0.5489, 0.6381, 0.4817, 0.6155, 0.4112, 0.6622, 0.3801, 0.7004, 0.4589, 0.7004, 0.4589, 0.6622, 0.3801, 0.7166, 0.333, 0.7792, 0.4209, 0.7792, 0.4209, 0.7166, 0.333, 0.773, 0.2608, 0.8811, 0.3571, 0.115, 0.3644, 0.2212, 0.2661, 0.279, 0.3372, 0.2181, 0.4263, 0.2181, 0.4263, 0.279, 0.3372, 0.3343, 0.3832, 0.2976, 0.4628, 0.2976, 0.4628, 0.3343, 0.3832, 0.3816, 0.4134, 0.3604, 0.4844, 0.3604, 0.4844, 0.3816, 0.4134, 0.423, 0.4307, 0.412, 0.4965, 0.412, 0.4965, 0.423, 0.4307, 0.4619, 0.4399, 0.4573, 0.5026, 0.4573, 0.5026, 0.4619, 0.4399, 0.4988, 0.4418, 0.4994, 0.5044, 0.4994, 0.5044, 0.4988, 0.4418, 0.5357, 0.4392, 0.5415, 0.5018, 0.5415, 0.5018, 0.5357, 0.4392, 0.5744, 0.4292, 0.5867, 0.4948, 0.5867, 0.4948, 0.5744, 0.4292, 0.6155, 0.4112, 0.6381, 0.4817, 0.6155, 0.4112, 0.5932, 0.3695, 0.6029, 0.2977, 0.6622, 0.3801, 0.6622, 0.3801, 0.6029, 0.2977, 0.6376, 0.2653, 0.7166, 0.333, 0.7166, 0.333, 0.6376, 0.2653, 0.6331, 0.2056, 0.773, 0.2608, 0.2212, 0.2661, 0.36, 0.2082, 0.3567, 0.268, 0.279, 0.3372, 0.279, 0.3372, 0.3567, 0.268, 0.392, 0.2997, 0.3343, 0.3832, 0.3343, 0.3832, 0.392, 0.2997, 0.4031, 0.3713, 0.3816, 0.4134, 0.3816, 0.4134, 0.4031, 0.3713, 0.4377, 0.3578, 0.423, 0.4307, 0.423, 0.4307, 0.4377, 0.3578, 0.4706, 0.3756, 0.4619, 0.4399, 0.4619, 0.4399, 0.4706, 0.3756, 0.4979, 0.3403, 0.4988, 0.4418, 0.4988, 0.4418, 0.4979, 0.3403, 0.5258, 0.3751, 0.5357, 0.4392, 0.5357, 0.4392, 0.5258, 0.3751, 0.5583, 0.3567, 0.5744, 0.4292, 0.5744, 0.4292, 0.5583, 0.3567, 0.5932, 0.3695, 0.6155, 0.4112, 0.4377, 0.3578, 0.4031, 0.3713, 0.392, 0.2997, 0.4965, 0.1997, 0.5932, 0.3695, 0.5583, 0.3567, 0.4965, 0.1997, 0.6029, 0.2977, 0.9153, 0.2951, 0.9392, 0.2501, 0.9122, 0.2415, 0.9004, 0.2837, 0.9004, 0.2837, 0.9122, 0.2415, 0.8872, 0.2406, 0.8873, 0.2889, 0.8873, 0.2889, 0.8872, 0.2406, 0.8623, 0.2413, 0.8759, 0.2874, 0.8759, 0.2874, 0.8623, 0.2413, 0.8354, 0.2496, 0.8589, 0.2944, 0.8868, 0.3242, 0.9153, 0.2951, 0.9004, 0.2837, 0.8873, 0.2889, 0.8589, 0.2944, 0.8868, 0.3242, 0.8873, 0.2889, 0.8759, 0.2874, 0.9781, 0.1961, 0.9245, 0.2043, 0.9122, 0.2415, 0.9392, 0.2501, 0.8504, 0.2041, 0.7971, 0.1955, 0.8354, 0.2496, 0.8623, 0.2413, 0.8874, 0.2071, 0.8504, 0.2041, 0.8623, 0.2413, 0.8872, 0.2406, 0.9245, 0.2043, 0.8874, 0.2071, 0.8872, 0.2406, 0.9122, 0.2415, 0.04528, 0.9139, 0.08523, 0.9137, 0.06892, 0.9462, 0.04539, 0.9418, 0.04539, 0.9418, 0.0455, 0.9715, 0.03151, 0.9767, 0.02188, 0.9464, 0.04558, 0.9933, 0.04553, 0.9804, 0.0455, 0.9715, 0.05953, 0.9765, 0.04518, 0.8893, 0.06869, 0.8822, 0.08523, 0.9137, 0.04528, 0.9139, 0.04509, 0.8641, 0.05897, 0.8568, 0.06869, 0.8822, 0.04518, 0.8893, 0.04506, 0.8568, 0.04509, 0.8641, 0.03115, 0.8569, 0.045, 0.8403, 0.04539, 0.9418, 0.02188, 0.9464, 0.005325, 0.9141, 0.04528, 0.9139, 0.04539, 0.9418, 0.06892, 0.9462, 0.05953, 0.9765, 0.0455, 0.9715, 0.04528, 0.9139, 0.005325, 0.9141, 0.02163, 0.8824, 0.04518, 0.8893, 0.04518, 0.8893, 0.02163, 0.8824, 0.03115, 0.8569, 0.04509, 0.8641, 0.04509, 0.8641, 0.04506, 0.8568, 0.045, 0.8403, 0.05897, 0.8568, 0.0455, 0.9715, 0.04553, 0.9804, 0.04558, 0.9933, 0.03151, 0.9767, 0.7096, 0.05362, 0.4967, 0.05777, 0.4969, 0.01421, 0.7098, 0.005246, 0.7093, 0.09516, 0.4965, 0.09358, 0.4967, 0.05777, 0.7096, 0.05362, 0.709, 0.1367, 0.4962, 0.1294, 0.4965, 0.09358, 0.7093, 0.09516, 0.7084, 0.1851, 0.4957, 0.1729, 0.4962, 0.1294, 0.709, 0.1367, 0.4967, 0.05777, 0.2839, 0.06248, 0.2839, 0.02394, 0.4969, 0.01421, 0.4965, 0.09358, 0.2837, 0.092, 0.2839, 0.06248, 0.4967, 0.05777, 0.4962, 0.1294, 0.2835, 0.1215, 0.2837, 0.092, 0.4965, 0.09358, 0.4957, 0.1729, 0.2829, 0.1601, 0.2835, 0.1215, 0.4962, 0.1294, 0.1794, 0.03577, 0.1748, 0.02949, 0.2306, 0.02968, 0.2298, 0.04724, 0.1748, 0.02949, 0.1797, 0.01909, 0.2317, 0.00977, 0.2306, 0.02968, 0.2298, 0.04724, 0.2306, 0.02968, 0.2673, 0.02976, 0.2664, 0.05705, 0.2306, 0.02968, 0.2317, 0.00977, 0.2707, 0.0033, 0.2673, 0.02976, 0.9701, 0.4723, 0.9704, 0.4723, 0.9685, 0.5075, 0.9682, 0.5075, 0.9108, 0.356, 0.9109, 0.3557, 0.9158, 0.3574, 0.9157, 0.3577, 0.9203, 0.3639, 0.9205, 0.3637, 0.9442, 0.3904, 0.944, 0.3906, 0.9157, 0.3577, 0.9158, 0.3574, 0.9205, 0.3637, 0.9203, 0.3639, 0.9698, 0.4466, 0.9701, 0.4465, 0.9704, 0.4723, 0.9701, 0.4723, 0.9688, 0.428, 0.9692, 0.4279, 0.9701, 0.4465, 0.9698, 0.4466, 0.9586, 0.4131, 0.9588, 0.4129, 0.9692, 0.4279, 0.9688, 0.428, 0.944, 0.3906, 0.9442, 0.3904, 0.9588, 0.4129, 0.9586, 0.4131, 0.8049, 0.03373, 0.7592, 0.04395, 0.7585, 0.02804, 0.8091, 0.02805, 0.8091, 0.02805, 0.7585, 0.02804, 0.7576, 0.01001, 0.8047, 0.01863, 0.7592, 0.04395, 0.726, 0.0527, 0.7253, 0.02799, 0.7585, 0.02804, 0.7585, 0.02804, 0.7253, 0.02799, 0.7223, 0.004027, 0.7576, 0.01001, 0.9899, 0.493, 0.9901, 0.4931, 0.9875, 0.4978, 0.9872, 0.4976, 0.9295, 0.3462, 0.9297, 0.346, 0.9549, 0.3706, 0.9546, 0.3708, 0.9892, 0.4852, 0.9895, 0.4852, 0.9901, 0.4931, 0.9899, 0.493, 0.9895, 0.4491, 0.9898, 0.4491, 0.9895, 0.4852, 0.9892, 0.4852, 0.9718, 0.39, 0.972, 0.3898, 0.9837, 0.4043, 0.9834, 0.4044, 0.9546, 0.3708, 0.9549, 0.3706, 0.972, 0.3898, 0.9718, 0.39, 0.9856, 0.4224, 0.9859, 0.4224, 0.9898, 0.4491, 0.9895, 0.4491, 0.9834, 0.4044, 0.9837, 0.4043, 0.9859, 0.4224, 0.9856, 0.4224, 0.9177, 0.9864, 0.9221, 0.9108, 0.9389, 0.9108, 0.9371, 0.9928, 0.9371, 0.9928, 0.9389, 0.9108, 0.9527, 0.9107, 0.9531, 0.9927, 0.9531, 0.9927, 0.9527, 0.9107, 0.9665, 0.9106, 0.9691, 0.9926, 0.9691, 0.9926, 0.9665, 0.9106, 0.9832, 0.9105, 0.9884, 0.986, 0.9221, 0.9108, 0.926, 0.8288, 0.9409, 0.8288, 0.9389, 0.9108, 0.9389, 0.9108, 0.9409, 0.8288, 0.9522, 0.8287, 0.9527, 0.9107, 0.9527, 0.9107, 0.9522, 0.8287, 0.9636, 0.8287, 0.9665, 0.9106, 0.9665, 0.9106, 0.9636, 0.8287, 0.9785, 0.8285, 0.9832, 0.9105, 0.04969, 0.3809, 0.04895, 0.3801, 0.08227, 0.3624, 0.08281, 0.3634, 0.009785, 0.8, 0.008371, 0.8, 0.006945, 0.6241, 0.008372, 0.6241, 0.03157, 0.4043, 0.03056, 0.4038, 0.04895, 0.3801, 0.04969, 0.3809, 0.02134, 0.4323, 0.02019, 0.4321, 0.03056, 0.4038, 0.03157, 0.4043, 0.02349, 0.4704, 0.02236, 0.4704, 0.02019, 0.4321, 0.02134, 0.4323, 0.0233, 0.6113, 0.02218, 0.6113, 0.02236, 0.4704, 0.02349, 0.4704, 0.0124, 0.4301, 0.01094, 0.4301, 0.009987, 0.3934, 0.01149, 0.3938, 0.008372, 0.6241, 0.006945, 0.6241, 0.01094, 0.4301, 0.0124, 0.4301, 0.01149, 0.3938, 0.009987, 0.3934, 0.02373, 0.3672, 0.02494, 0.3683, 0.02494, 0.3683, 0.02373, 0.3672, 0.04898, 0.3497, 0.04962, 0.3513, 0.02151, 0.7607, 0.02042, 0.7607, 0.02218, 0.6113, 0.0233, 0.6113, 0.01968, 0.7867, 0.01863, 0.7869, 0.02042, 0.7607, 0.02151, 0.7607])
me_mesh.materials.append(mat_mat)
me_mesh.update()
me_mesh.normals_split_custom_set([tuple(v) for v in zip(*[iter([0.2809, 0.7994, 0.5311, -0.6999, 0.5902, 0.4021, -0.3149, 0.1213, 0.9414, 0.4782, 0.5172, 0.7098, -0.6999, 0.5902, 0.4021, -0.9249, -0.3636, 0.111, -0.6641, -0.6237, 0.4122, -0.3149, 0.1213, 0.9414, 0.1866, 0.9775, -0.09818, -0.5244, 0.7529, -0.3978, -0.6999, 0.5902, 0.4021, 0.2809, 0.7994, 0.5311, -0.5244, 0.7529, -0.3978, -0.8694, 0.01295, -0.4939, -0.9249, -0.3636, 0.111, -0.6999, 0.5902, 0.4021, 0.3146, 0.1214, 0.9414, 0.6999, 0.5902, 0.4021, -0.2809, 0.7994, 0.5311, -0.4781, 0.5173, 0.7098, 0.6639, -0.6239, 0.4123, 0.9249, -0.3636, 0.111, 0.6999, 0.5902, 0.4021, 0.3146, 0.1214, 0.9414, 0.6999, 0.5902, 0.4021, 0.5244, 0.7529, -0.3977, -0.1866, 0.9775, -0.09818, -0.2809, 0.7994, 0.5311, 0.9249, -0.3636, 0.111, 0.8694, 0.01292, -0.494, 0.5244, 0.7529, -0.3977, 0.6999, 0.5902, 0.4021, -0.9262, 0.1044, -0.3623, -0.9238, 0.07574, -0.3754, -0.83, 0.3533, -0.4317, -0.7874, 0.3622, -0.4989, -0.7874, 0.3622, -0.4989, -0.83, 0.3533, -0.4317, -0.5451, 0.6832, -0.4858, -0.5098, 0.6617, -0.5497, -0.5098, 0.6617, -0.5497, -0.5451, 0.6832, -0.4858, 0.02164, 0.8425, -0.5382, 0.02199, 0.7442, -0.6676, 0.02199, 0.7442, -0.6676, 0.02164, 0.8425, -0.5382, 0.5628, 0.6695, -0.4848, 0.5334, 0.6335, -0.5605, 0.5334, 0.6335, -0.5605, 0.5628, 0.6695, -0.4848, 0.8286, 0.3592, -0.4294, 0.7674, 0.38, -0.5164, 0.7674, 0.38, -0.5164, 0.8286, 0.3592, -0.4294, 0.9176, 0.1046, -0.3836, 0.9029, 0.1666, -0.3963, 0.9029, 0.1666, -0.3963, 0.9176, 0.1046, -0.3836, 0.5805, -0.7223, -0.3758, 0.5745, -0.7452, -0.3385, 0.02199, 0.7442, -0.6676, 0.5334, 0.6335, -0.5605, 0.7674, 0.38, -0.5164, -0.02542, -0.1836, -0.9827, -0.02542, -0.1836, -0.9827, -0.7874, 0.3622, -0.4989, -0.5098, 0.6617, -0.5497, 0.02199, 0.7442, -0.6676, 0.7674, 0.38, -0.5164, 0.9029, 0.1666, -0.3963, 0.5745, -0.7452, -0.3385, -0.02542, -0.1836, -0.9827, -0.9262, 0.1044, -0.3623, -0.7874, 0.3622, -0.4989, -0.02542, -0.1836, -0.9827, -0.5718, -0.774, -0.2721, -0.5718, -0.774, -0.2721, -0.5819, -0.7408, -0.3355, -0.9238, 0.07574, -0.3754, -0.9262, 0.1044, -0.3623, -0.9238, 0.07574, -0.3754, -0.7651, 0.07701, -0.6392, -0.6923, 0.3704, -0.6193, -0.83, 0.3533, -0.4317, -0.83, 0.3533, -0.4317, -0.6923, 0.3704, -0.6193, -0.4539, 0.6349, -0.6251, -0.5451, 0.6832, -0.4858, -0.5451, 0.6832, -0.4858, -0.4539, 0.6349, -0.6251, -0.0006865, 0.7681, -0.6403, 0.02164, 0.8425, -0.5382, 0.02164, 0.8425, -0.5382, -0.0006865, 0.7681, -0.6403, 0.4562, 0.6434, -0.6147, 0.5628, 0.6695, -0.4848, 0.5628, 0.6695, -0.4848, 0.4562, 0.6434, -0.6147, 0.7005, 0.3772, -0.6059, 0.8286, 0.3592, -0.4294, 0.8286, 0.3592, -0.4294, 0.7005, 0.3772, -0.6059, 0.7815, 0.09601, -0.6165, 0.9176, 0.1046, -0.3836, 0.9176, 0.1046, -0.3836, 0.7815, 0.09601, -0.6165, 0.6012, -0.3023, -0.7397, 0.5805, -0.7223, -0.3758, -0.4586, 0.4929, 0.7394, -0.7118, 0.08945, 0.6966, -0.01002, -0.3982, 0.9172, 0.006812, 0.5733, 0.8193, 0.4708, 0.4827, 0.7385, 0.006812, 0.5733, 0.8193, -0.01002, -0.3982, 0.9172, 0.7227, 0.07152, 0.6875, 0.6194, -0.625, 0.4751, -0.01002, -0.3982, 0.9172, -0.007942, -0.9144, 0.4047, 0.3413, -0.8531, 0.3947, -0.01002, -0.3982, 0.9172, -0.6218, -0.6058, 0.4964, -0.3506, -0.837, 0.4201, -0.007942, -0.9144, 0.4047, -0.5819, -0.7408, -0.3355, -0.5905, -0.3177, -0.7419, -0.7651, 0.07701, -0.6392, -0.9238, 0.07574, -0.3754, -0.7651, 0.07701, -0.6392, -0.6745, 0.184, -0.7149, -0.6445, 0.4767, -0.5977, -0.6923, 0.3704, -0.6193, -0.6923, 0.3704, -0.6193, -0.6445, 0.4767, -0.5977, -0.4036, 0.7384, -0.5402, -0.4539, 0.6349, -0.6251, -0.4539, 0.6349, -0.6251, -0.4036, 0.7384, -0.5402, 2.81e-08, 0.8543, -0.5198, -0.0006865, 0.7681, -0.6403, -0.0006865, 0.7681, -0.6403, 2.81e-08, 0.8543, -0.5198, 0.406, 0.7453, -0.5288, 0.4562, 0.6434, -0.6147, 0.4562, 0.6434, -0.6147, 0.406, 0.7453, -0.5288, 0.653, 0.4902, -0.5773, 0.7005, 0.3772, -0.6059, 0.7005, 0.3772, -0.6059, 0.653, 0.4902, -0.5773, 0.6998, 0.2138, -0.6816, 0.7815, 0.09601, -0.6165, 0.7815, 0.09601, -0.6165, 0.6998, 0.2138, -0.6816, 0.5656, -0.09706, -0.819, 0.6012, -0.3023, -0.7397, 0.6012, -0.3023, -0.7397, 0.5656, -0.09706, -0.819, 0.3327, -0.3555, -0.8735, 0.4943, -0.7074, -0.5052, 0.4943, -0.7074, -0.5052, 0.3327, -0.3555, -0.8735, 0.006689, -0.4305, -0.9026, 0.00647, -0.8629, -0.5053, 0.00647, -0.8629, -0.5053, 0.006689, -0.4305, -0.9026, -0.3221, -0.3411, -0.8831, -0.4996, -0.6955, -0.5164, -0.4996, -0.6955, -0.5164, -0.3221, -0.3411, -0.8831, -0.5371, -0.1184, -0.8352, -0.5905, -0.3177, -0.7419, -0.5905, -0.3177, -0.7419, -0.5371, -0.1184, -0.8352, -0.6745, 0.184, -0.7149, -0.7651, 0.07701, -0.6392, -0.6745, 0.184, -0.7149, -0.857, 0.2691, -0.4396, -0.7953, 0.5675, -0.2133, -0.6445, 0.4767, -0.5977, -0.6445, 0.4767, -0.5977, -0.7953, 0.5675, -0.2133, -0.5032, 0.8629, -0.04691, -0.4036, 0.7384, -0.5402, -0.4036, 0.7384, -0.5402, -0.5032, 0.8629, -0.04691, 5.922e-08, 0.9997, 0.02249, 2.81e-08, 0.8543, -0.5198, 2.81e-08, 0.8543, -0.5198, 5.922e-08, 0.9997, 0.02249, 0.5008, 0.8647, -0.03954, 0.406, 0.7453, -0.5288, 0.406, 0.7453, -0.5288, 0.5008, 0.8647, -0.03954, 0.7921, 0.577, -0.1992, 0.653, 0.4902, -0.5773, 0.653, 0.4902, -0.5773, 0.7921, 0.577, -0.1992, 0.8619, 0.2879, -0.4174, 0.6998, 0.2138, -0.6816, 0.6998, 0.2138, -0.6816, 0.8619, 0.2879, -0.4174, 0.7259, -0.09654, -0.681, 0.5656, -0.09706, -0.819, 0.5656, -0.09706, -0.819, 0.7259, -0.09654, -0.681, 0.4252, -0.4187, -0.8024, 0.3327, -0.3555, -0.8735, 0.3327, -0.3555, -0.8735, 0.4252, -0.4187, -0.8024, 0.005329, -0.5079, -0.8614, 0.006689, -0.4305, -0.9026, 0.006689, -0.4305, -0.9026, 0.005329, -0.5079, -0.8614, -0.4147, -0.414, -0.8103, -0.3221, -0.3411, -0.8831, -0.3221, -0.3411, -0.8831, -0.4147, -0.414, -0.8103, -0.7108, -0.1113, -0.6946, -0.5371, -0.1184, -0.8352, -0.5371, -0.1184, -0.8352, -0.7108, -0.1113, -0.6946, -0.857, 0.2691, -0.4396, -0.6745, 0.184, -0.7149, -0.857, 0.2691, -0.4396, -0.9397, 0.2593, -0.2229, -0.8593, 0.5019, 0.09816, -0.7953, 0.5675, -0.2133, -0.7953, 0.5675, -0.2133, -0.8593, 0.5019, 0.09816, -0.551, 0.7405, 0.3848, -0.5032, 0.8629, -0.04691, -0.5032, 0.8629, -0.04691, -0.551, 0.7405, 0.3848, -0.0003124, 0.8562, 0.5167, 5.922e-08, 0.9997, 0.02249, 5.922e-08, 0.9997, 0.02249, -0.0003124, 0.8562, 0.5167, 0.5489, 0.7405, 0.3878, 0.5008, 0.8647, -0.03954, 0.5008, 0.8647, -0.03954, 0.5489, 0.7405, 0.3878, 0.8564, 0.5056, 0.1048, 0.7921, 0.577, -0.1992, 0.7921, 0.577, -0.1992, 0.8564, 0.5056, 0.1048, 0.9396, 0.2681, -0.2128, 0.8619, 0.2879, -0.4174, 0.8619, 0.2879, -0.4174, 0.9396, 0.2681, -0.2128, 0.8042, -0.02816, -0.5936, 0.7259, -0.09654, -0.681, 0.7259, -0.09654, -0.681, 0.8042, -0.02816, -0.5936, 0.4673, -0.2288, -0.854, 0.4252, -0.4187, -0.8024, 0.4252, -0.4187, -0.8024, 0.4673, -0.2288, -0.854, 0.001923, -0.2551, -0.9669, 0.005329, -0.5079, -0.8614, 0.005329, -0.5079, -0.8614, 0.001923, -0.2551, -0.9669, -0.4558, -0.2245, -0.8613, -0.4147, -0.414, -0.8103, -0.4147, -0.414, -0.8103, -0.4558, -0.2245, -0.8613, -0.7943, -0.03133, -0.6067, -0.7108, -0.1113, -0.6946, -0.7108, -0.1113, -0.6946, -0.7943, -0.03133, -0.6067, -0.9397, 0.2593, -0.2229, -0.857, 0.2691, -0.4396, -0.9397, 0.2593, -0.2229, -0.8795, 0.4176, -0.2282, -0.8232, 0.5428, 0.1667, -0.8593, 0.5019, 0.09816, -0.8593, 0.5019, 0.09816, -0.8232, 0.5428, 0.1667, -0.5327, 0.6436, 0.5496, -0.551, 0.7405, 0.3848, -0.551, 0.7405, 0.3848, -0.5327, 0.6436, 0.5496, -0.0001363, 0.6871, 0.7266, -0.0003124, 0.8562, 0.5167, -0.0003124, 0.8562, 0.5167, -0.0001363, 0.6871, 0.7266, 0.5323, 0.6405, 0.5536, 0.5489, 0.7405, 0.3878, 0.5489, 0.7405, 0.3878, 0.5323, 0.6405, 0.5536, 0.8232, 0.5409, 0.1724, 0.8564, 0.5056, 0.1048, 0.8564, 0.5056, 0.1048, 0.8232, 0.5409, 0.1724, 0.8807, 0.4177, -0.2233, 0.9396, 0.2681, -0.2128, 0.9396, 0.2681, -0.2128, 0.8807, 0.4177, -0.2233, 0.7341, 0.275, -0.6209, 0.8042, -0.02816, -0.5936, 0.8042, -0.02816, -0.5936, 0.7341, 0.275, -0.6209, 0.4034, 0.2265, -0.8866, 0.4673, -0.2288, -0.854, 0.4673, -0.2288, -0.854, 0.4034, 0.2265, -0.8866, 0.0003322, 0.2632, -0.9647, 0.001923, -0.2551, -0.9669, 0.001923, -0.2551, -0.9669, 0.0003322, 0.2632, -0.9647, -0.3921, 0.2364, -0.8891, -0.4558, -0.2245, -0.8613, -0.4558, -0.2245, -0.8613, -0.3921, 0.2364, -0.8891, -0.7237, 0.2851, -0.6285, -0.7943, -0.03133, -0.6067, -0.7943, -0.03133, -0.6067, -0.7237, 0.2851, -0.6285, -0.8795, 0.4176, -0.2282, -0.9397, 0.2593, -0.2229, -0.8795, 0.4176, -0.2282, -0.7661, 0.5818, -0.2731, -0.754, 0.638, 0.1563, -0.8232, 0.5428, 0.1667, -0.8232, 0.5428, 0.1667, -0.754, 0.638, 0.1563, -0.4974, 0.6241, 0.6026, -0.5327, 0.6436, 0.5496, -0.5327, 0.6436, 0.5496, -0.4974, 0.6241, 0.6026, 8.973e-05, 0.5944, 0.8042, -0.0001363, 0.6871, 0.7266, -0.0001363, 0.6871, 0.7266, 8.973e-05, 0.5944, 0.8042, 0.4984, 0.6193, 0.6067, 0.5323, 0.6405, 0.5536, 0.5323, 0.6405, 0.5536, 0.4984, 0.6193, 0.6067, 0.7559, 0.6347, 0.1604, 0.8232, 0.5409, 0.1724, 0.8232, 0.5409, 0.1724, 0.7559, 0.6347, 0.1604, 0.7672, 0.5813, -0.2711, 0.8807, 0.4177, -0.2233, 0.8807, 0.4177, -0.2233, 0.7672, 0.5813, -0.2711, 0.6267, 0.481, -0.6131, 0.7341, 0.275, -0.6209, 0.7341, 0.275, -0.6209, 0.6267, 0.481, -0.6131, 0.3583, 0.3963, -0.8453, 0.4034, 0.2265, -0.8866, 0.4034, 0.2265, -0.8866, 0.3583, 0.3963, -0.8453, -0.000232, 0.3706, -0.9288, 0.0003322, 0.2632, -0.9647, 0.0003322, 0.2632, -0.9647, -0.000232, 0.3706, -0.9288, -0.3566, 0.3984, -0.845, -0.3921, 0.2364, -0.8891, -0.3921, 0.2364, -0.8891, -0.3566, 0.3984, -0.845, -0.6245, 0.4838, -0.6131, -0.7237, 0.2851, -0.6285, -0.7237, 0.2851, -0.6285, -0.6245, 0.4838, -0.6131, -0.7661, 0.5818, -0.2731, -0.8795, 0.4176, -0.2282, -0.7661, 0.5818, -0.2731, -0.8073, 0.531, -0.2575, -0.76, 0.6225, 0.1868, -0.754, 0.638, 0.1563, -0.754, 0.638, 0.1563, -0.76, 0.6225, 0.1868, -0.4777, 0.6342, 0.6079, -0.4974, 0.6241, 0.6026, -0.4974, 0.6241, 0.6026, -0.4777, 0.6342, 0.6079, -2.054e-05, 0.615, 0.7885, 8.973e-05, 0.5944, 0.8042, 8.973e-05, 0.5944, 0.8042, -2.054e-05, 0.615, 0.7885, 0.4776, 0.6333, 0.6089, 0.4984, 0.6193, 0.6067, 0.4984, 0.6193, 0.6067, 0.4776, 0.6333, 0.6089, 0.7591, 0.6232, 0.1879, 0.7559, 0.6347, 0.1604, 0.7559, 0.6347, 0.1604, 0.7591, 0.6232, 0.1879, 0.8059, 0.5336, -0.2564, 0.7672, 0.5813, -0.2711, 0.7672, 0.5813, -0.2711, 0.8059, 0.5336, -0.2564, 0.6716, 0.4003, -0.6235, 0.6267, 0.481, -0.6131, 0.6267, 0.481, -0.6131, 0.6716, 0.4003, -0.6235, 0.3869, 0.2796, -0.8787, 0.3583, 0.3963, -0.8453, 0.3583, 0.3963, -0.8453, 0.3869, 0.2796, -0.8787, -0.0001825, 0.2286, -0.9735, -0.000232, 0.3706, -0.9288, -0.000232, 0.3706, -0.9288, -0.0001825, 0.2286, -0.9735, -0.3878, 0.2766, -0.8792, -0.3566, 0.3984, -0.845, -0.3566, 0.3984, -0.845, -0.3878, 0.2766, -0.8792, -0.6731, 0.3967, -0.6242, -0.6245, 0.4838, -0.6131, -0.6245, 0.4838, -0.6131, -0.6731, 0.3967, -0.6242, -0.8073, 0.531, -0.2575, -0.7661, 0.5818, -0.2731, -0.8073, 0.531, -0.2575, -0.9093, 0.3575, -0.2132, -0.809, 0.5445, 0.2212, -0.76, 0.6225, 0.1868, -0.76, 0.6225, 0.1868, -0.809, 0.5445, 0.2212, -0.4794, 0.66, 0.5785, -0.4777, 0.6342, 0.6079, -0.4777, 0.6342, 0.6079, -0.4794, 0.66, 0.5785, -0.0002798, 0.6938, 0.7202, -2.054e-05, 0.615, 0.7885, -2.054e-05, 0.615, 0.7885, -0.0002798, 0.6938, 0.7202, 0.4775, 0.6616, 0.5781, 0.4776, 0.6333, 0.6089, 0.4776, 0.6333, 0.6089, 0.4775, 0.6616, 0.5781, 0.8063, 0.5478, 0.2231, 0.7591, 0.6232, 0.1879, 0.7591, 0.6232, 0.1879, 0.8063, 0.5478, 0.2231, 0.9083, 0.3616, -0.2101, 0.8059, 0.5336, -0.2564, 0.8059, 0.5336, -0.2564, 0.9083, 0.3616, -0.2101, 0.7741, 0.1606, -0.6123, 0.6716, 0.4003, -0.6235, 0.6716, 0.4003, -0.6235, 0.7741, 0.1606, -0.6123, 0.4432, 0.008691, -0.8964, 0.3869, 0.2796, -0.8787, 0.3869, 0.2796, -0.8787, 0.4432, 0.008691, -0.8964, -6.638e-08, -0.04815, -0.9988, -0.0001825, 0.2286, -0.9735, -0.0001825, 0.2286, -0.9735, -6.638e-08, -0.04815, -0.9988, -0.4427, 0.006819, -0.8966, -0.3878, 0.2766, -0.8792, -0.3878, 0.2766, -0.8792, -0.4427, 0.006819, -0.8966, -0.7735, 0.1571, -0.614, -0.6731, 0.3967, -0.6242, -0.6731, 0.3967, -0.6242, -0.7735, 0.1571, -0.614, -0.9093, 0.3575, -0.2132, -0.8073, 0.531, -0.2575, -0.9093, 0.3575, -0.2132, -0.9706, 0.1915, -0.1458, -0.8429, 0.479, 0.245, -0.809, 0.5445, 0.2212, -0.809, 0.5445, 0.2212, -0.8429, 0.479, 0.245, -0.4898, 0.6814, 0.5438, -0.4794, 0.66, 0.5785, -0.4794, 0.66, 0.5785, -0.4898, 0.6814, 0.5438, -0.0001787, 0.7529, 0.6581, -0.0002798, 0.6938, 0.7202, -0.0002798, 0.6938, 0.7202, -0.0001787, 0.7529, 0.6581, 0.4885, 0.6823, 0.5439, 0.4775, 0.6616, 0.5781, 0.4775, 0.6616, 0.5781, 0.4885, 0.6823, 0.5439, 0.8413, 0.481, 0.2467, 0.8063, 0.5478, 0.2231, 0.8063, 0.5478, 0.2231, 0.8413, 0.481, 0.2467, 0.9704, 0.194, -0.1435, 0.9083, 0.3616, -0.2101, 0.9083, 0.3616, -0.2101, 0.9704, 0.194, -0.1435, 0.8423, -0.1009, -0.5294, 0.7741, 0.1606, -0.6123, 0.7741, 0.1606, -0.6123, 0.8423, -0.1009, -0.5294, 0.4874, -0.3202, -0.8123, 0.4432, 0.008691, -0.8964, 0.4432, 0.008691, -0.8964, 0.4874, -0.3202, -0.8123, -1.076e-07, -0.4012, -0.916, -6.638e-08, -0.04815, -0.9988, -6.638e-08, -0.04815, -0.9988, -1.076e-07, -0.4012, -0.916, -0.4869, -0.3209, -0.8124, -0.4427, 0.006819, -0.8966, -0.4427, 0.006819, -0.8966, -0.4869, -0.3209, -0.8124, -0.8414, -0.1027, -0.5305, -0.7735, 0.1571, -0.614, -0.7735, 0.1571, -0.614, -0.8414, -0.1027, -0.5305, -0.9706, 0.1915, -0.1458, -0.9093, 0.3575, -0.2132, -0.9706, 0.1915, -0.1458, -0.9887, 0.1078, -0.1044, -0.8534, 0.4653, 0.2348, -0.8429, 0.479, 0.245, -0.8429, 0.479, 0.245, -0.8534, 0.4653, 0.2348, -0.491, 0.729, 0.4769, -0.4898, 0.6814, 0.5438, -0.4898, 0.6814, 0.5438, -0.491, 0.729, 0.4769, -9.25e-05, 0.8261, 0.5636, -0.0001787, 0.7529, 0.6581, -0.0001787, 0.7529, 0.6581, -9.25e-05, 0.8261, 0.5636, 0.4904, 0.7295, 0.4768, 0.4885, 0.6823, 0.5439, 0.4885, 0.6823, 0.5439, 0.4904, 0.7295, 0.4768, 0.8528, 0.4664, 0.2352, 0.8413, 0.481, 0.2467, 0.8413, 0.481, 0.2467, 0.8528, 0.4664, 0.2352, 0.9886, 0.109, -0.1038, 0.9704, 0.194, -0.1435, 0.9704, 0.194, -0.1435, 0.9886, 0.109, -0.1038, 0.8586, -0.2464, -0.4496, 0.8423, -0.1009, -0.5294, 0.8423, -0.1009, -0.5294, 0.8586, -0.2464, -0.4496, 0.4964, -0.5055, -0.7057, 0.4874, -0.3202, -0.8123, 0.4874, -0.3202, -0.8123, 0.4964, -0.5055, -0.7057, 2.479e-05, -0.6002, -0.7999, -1.076e-07, -0.4012, -0.916, -1.076e-07, -0.4012, -0.916, 2.479e-05, -0.6002, -0.7999, -0.4962, -0.5057, -0.7057, -0.4869, -0.3209, -0.8124, -0.4869, -0.3209, -0.8124, -0.4962, -0.5057, -0.7057, -0.8582, -0.2471, -0.4499, -0.8414, -0.1027, -0.5305, -0.8414, -0.1027, -0.5305, -0.8582, -0.2471, -0.4499, -0.9887, 0.1078, -0.1044, -0.9706, 0.1915, -0.1458, -0.9887, 0.1078, -0.1044, -0.9991, 0.0307, -0.02886, -0.8623, 0.4231, 0.2782, -0.8534, 0.4653, 0.2348, -0.8534, 0.4653, 0.2348, -0.8623, 0.4231, 0.2782, -0.4963, 0.7117, 0.4973, -0.491, 0.729, 0.4769, -0.491, 0.729, 0.4769, -0.4963, 0.7117, 0.4973, -4.4e-05, 0.8176, 0.5758, -9.25e-05, 0.8261, 0.5636, -9.25e-05, 0.8261, 0.5636, -4.4e-05, 0.8176, 0.5758, 0.496, 0.7119, 0.4972, 0.4904, 0.7295, 0.4768, 0.4904, 0.7295, 0.4768, 0.496, 0.7119, 0.4972, 0.8621, 0.4236, 0.2783, 0.8528, 0.4664, 0.2352, 0.8528, 0.4664, 0.2352, 0.8621, 0.4236, 0.2783, 0.9991, 0.03114, -0.02876, 0.9886, 0.109, -0.1038, 0.9886, 0.109, -0.1038, 0.9991, 0.03114, -0.02876, 0.8678, -0.3598, -0.3426, 0.8586, -0.2464, -0.4496, 0.8586, -0.2464, -0.4496, 0.8678, -0.3598, -0.3426, 0.502, -0.6454, -0.5757, 0.4964, -0.5055, -0.7057, 0.4964, -0.5055, -0.7057, 0.502, -0.6454, -0.5757, -1.73e-07, -0.7499, -0.6615, 2.479e-05, -0.6002, -0.7999, 2.479e-05, -0.6002, -0.7999, -1.73e-07, -0.7499, -0.6615, -0.502, -0.6455, -0.5756, -0.4962, -0.5057, -0.7057, -0.4962, -0.5057, -0.7057, -0.502, -0.6455, -0.5756, -0.8678, -0.36, -0.3426, -0.8582, -0.2471, -0.4499, -0.8582, -0.2471, -0.4499, -0.8678, -0.36, -0.3426, -0.9991, 0.0307, -0.02886, -0.9887, 0.1078, -0.1044, -0.9991, 0.0307, -0.02886, -0.9869, -0.09033, 0.1338, -0.8566, 0.3292, 0.3972, -0.8623, 0.4231, 0.2782, -0.8623, 0.4231, 0.2782, -0.8566, 0.3292, 0.3972, -0.4955, 0.6404, 0.5868, -0.4963, 0.7117, 0.4973, -0.4963, 0.7117, 0.4973, -0.4955, 0.6404, 0.5868, 1.566e-05, 0.7554, 0.6552, -4.4e-05, 0.8176, 0.5758, -4.4e-05, 0.8176, 0.5758, 1.566e-05, 0.7554, 0.6552, 0.4956, 0.6406, 0.5865, 0.496, 0.7119, 0.4972, 0.496, 0.7119, 0.4972, 0.4956, 0.6406, 0.5865, 0.857, 0.3292, 0.3965, 0.8621, 0.4236, 0.2783, 0.8621, 0.4236, 0.2783, 0.857, 0.3292, 0.3965, 0.987, -0.09047, 0.1328, 0.9991, 0.03114, -0.02876, 0.9991, 0.03114, -0.02876, 0.987, -0.09047, 0.1328, 0.8528, -0.5046, -0.1345, 0.8678, -0.3598, -0.3426, 0.8678, -0.3598, -0.3426, 0.8528, -0.5046, -0.1345, 0.4917, -0.805, -0.3319, 0.502, -0.6454, -0.5757, 0.502, -0.6454, -0.5757, 0.4917, -0.805, -0.3319, -1.698e-05, -0.9146, -0.4044, -1.73e-07, -0.7499, -0.6615, -1.73e-07, -0.7499, -0.6615, -1.698e-05, -0.9146, -0.4044, -0.4918, -0.8051, -0.3314, -0.502, -0.6455, -0.5756, -0.502, -0.6455, -0.5756, -0.4918, -0.8051, -0.3314, -0.853, -0.5046, -0.1336, -0.8678, -0.36, -0.3426, -0.8678, -0.36, -0.3426, -0.853, -0.5046, -0.1336, -0.9869, -0.09033, 0.1338, -0.9991, 0.0307, -0.02886, -0.9869, -0.09033, 0.1338, -0.9462, -0.1615, 0.2804, -0.8256, 0.2635, 0.499, -0.8566, 0.3292, 0.3972, -0.8566, 0.3292, 0.3972, -0.8256, 0.2635, 0.499, -0.4794, 0.5807, 0.6581, -0.4955, 0.6404, 0.5868, -0.4955, 0.6404, 0.5868, -0.4794, 0.5807, 0.6581, 5.166e-05, 0.6984, 0.7157, 1.566e-05, 0.7554, 0.6552, 1.566e-05, 0.7554, 0.6552, 5.166e-05, 0.6984, 0.7157, 0.4797, 0.5813, 0.6572, 0.4956, 0.6406, 0.5865, 0.4956, 0.6406, 0.5865, 0.4797, 0.5813, 0.6572, 0.8264, 0.2641, 0.4973, 0.857, 0.3292, 0.3965, 0.857, 0.3292, 0.3965, 0.8264, 0.2641, 0.4973, 0.9469, -0.1613, 0.2781, 0.987, -0.09047, 0.1328, 0.987, -0.09047, 0.1328, 0.9469, -0.1613, 0.2781, 0.8139, -0.578, 0.05897, 0.8528, -0.5046, -0.1345, 0.8528, -0.5046, -0.1345, 0.8139, -0.578, 0.05897, 0.4594, -0.883, -0.09641, 0.4917, -0.805, -0.3319, 0.4917, -0.805, -0.3319, 0.4594, -0.883, -0.09641, -9.933e-05, -0.9886, -0.1506, -1.698e-05, -0.9146, -0.4044, -1.698e-05, -0.9146, -0.4044, -9.933e-05, -0.9886, -0.1506, -0.4594, -0.8829, -0.0969, -0.4918, -0.8051, -0.3314, -0.4918, -0.8051, -0.3314, -0.4594, -0.8829, -0.0969, -0.8137, -0.5781, 0.06108, -0.853, -0.5046, -0.1336, -0.853, -0.5046, -0.1336, -0.8137, -0.5781, 0.06108, -0.9462, -0.1615, 0.2804, -0.9869, -0.09033, 0.1338, -0.9462, -0.1615, 0.2804, -0.8577, -0.2436, 0.4528, -0.7682, 0.1929, 0.6104, -0.8256, 0.2635, 0.499, -0.8256, 0.2635, 0.499, -0.7682, 0.1929, 0.6104, -0.4591, 0.532, 0.7115, -0.4794, 0.5807, 0.6581, -0.4794, 0.5807, 0.6581, -0.4591, 0.532, 0.7115, 0.00652, 0.6455, 0.7638, 5.166e-05, 0.6984, 0.7157, 5.166e-05, 0.6984, 0.7157, 0.00652, 0.6455, 0.7638, 0.4687, 0.5248, 0.7105, 0.4797, 0.5813, 0.6572, 0.4797, 0.5813, 0.6572, 0.4687, 0.5248, 0.7105, 0.7762, 0.1743, 0.6059, 0.8264, 0.2641, 0.4973, 0.8264, 0.2641, 0.4973, 0.7762, 0.1743, 0.6059, 0.8548, -0.2641, 0.4467, 0.9469, -0.1613, 0.2781, 0.9469, -0.1613, 0.2781, 0.8548, -0.2641, 0.4467, 0.7294, -0.6092, 0.3111, 0.8139, -0.578, 0.05897, 0.8139, -0.578, 0.05897, 0.7294, -0.6092, 0.3111, 0.3924, -0.8983, 0.1977, 0.4594, -0.883, -0.09641, 0.4594, -0.883, -0.09641, 0.3924, -0.8983, 0.1977, 0.006235, -0.9895, 0.1443, -9.933e-05, -0.9886, -0.1506, -9.933e-05, -0.9886, -0.1506, 0.006235, -0.9895, 0.1443, -0.3846, -0.902, 0.1961, -0.4594, -0.8829, -0.0969, -0.4594, -0.8829, -0.0969, -0.3846, -0.902, 0.1961, -0.7273, -0.61, 0.3145, -0.8137, -0.5781, 0.06108, -0.8137, -0.5781, 0.06108, -0.7273, -0.61, 0.3145, -0.8577, -0.2436, 0.4528, -0.9462, -0.1615, 0.2804, -0.8577, -0.2436, 0.4528, -0.77, -0.3361, 0.5424, -0.7118, 0.08945, 0.6966, -0.7682, 0.1929, 0.6104, -0.7682, 0.1929, 0.6104, -0.7118, 0.08945, 0.6966, -0.4586, 0.4929, 0.7394, -0.4591, 0.532, 0.7115, -0.4591, 0.532, 0.7115, -0.4586, 0.4929, 0.7394, 0.006812, 0.5733, 0.8193, 0.00652, 0.6455, 0.7638, 0.00652, 0.6455, 0.7638, 0.006812, 0.5733, 0.8193, 0.4708, 0.4827, 0.7385, 0.4687, 0.5248, 0.7105, 0.4687, 0.5248, 0.7105, 0.4708, 0.4827, 0.7385, 0.7227, 0.07152, 0.6875, 0.7762, 0.1743, 0.6059, 0.7762, 0.1743, 0.6059, 0.7227, 0.07152, 0.6875, 0.7696, -0.3584, 0.5284, 0.8548, -0.2641, 0.4467, 0.8548, -0.2641, 0.4467, 0.7696, -0.3584, 0.5284, 0.6194, -0.625, 0.4751, 0.7294, -0.6092, 0.3111, 0.7294, -0.6092, 0.3111, 0.6194, -0.625, 0.4751, 0.3413, -0.8531, 0.3947, 0.3924, -0.8983, 0.1977, 0.3924, -0.8983, 0.1977, 0.3413, -0.8531, 0.3947, -0.007942, -0.9144, 0.4047, 0.006235, -0.9895, 0.1443, 0.006235, -0.9895, 0.1443, -0.007942, -0.9144, 0.4047, -0.3506, -0.837, 0.4201, -0.3846, -0.902, 0.1961, -0.3846, -0.902, 0.1961, -0.3506, -0.837, 0.4201, -0.6218, -0.6058, 0.4964, -0.7273, -0.61, 0.3145, -0.7273, -0.61, 0.3145, -0.6218, -0.6058, 0.4964, -0.77, -0.3361, 0.5424, -0.8577, -0.2436, 0.4528, 0.6194, -0.625, 0.4751, 0.7696, -0.3584, 0.5284, 0.7227, 0.07152, 0.6875, -0.01002, -0.3982, 0.9172, -0.77, -0.3361, 0.5424, -0.6218, -0.6058, 0.4964, -0.01002, -0.3982, 0.9172, -0.7118, 0.08945, 0.6966, 0.1859, -0.5284, -0.8284, 0.761, 0.1229, -0.637, 0.5354, -0.8358, 0.1215, 0.5052, -0.843, 0.1846, 0.5052, -0.843, 0.1846, 0.5354, -0.8358, 0.1215, 0.05356, -0.9833, 0.1738, 0.07953, -0.9783, 0.1914, 0.07953, -0.9783, 0.1914, 0.05356, -0.9833, 0.1738, -0.5223, -0.8428, 0.1298, -0.4436, -0.8791, 0.1745, -0.4436, -0.8791, 0.1745, -0.5223, -0.8428, 0.1298, -0.7648, 0.1627, -0.6234, -0.6469, 0.06418, -0.7599, -0.5659, -0.5552, -0.6096, 0.1859, -0.5284, -0.8284, 0.5052, -0.843, 0.1846, 0.07953, -0.9783, 0.1914, -0.6469, 0.06418, -0.7599, -0.5659, -0.5552, -0.6096, 0.07953, -0.9783, 0.1914, -0.4436, -0.8791, 0.1745, 0.6012, -0.3023, -0.7397, 0.4943, -0.7074, -0.5052, 0.5354, -0.8358, 0.1215, 0.761, 0.1229, -0.637, -0.4996, -0.6955, -0.5164, -0.5905, -0.3177, -0.7419, -0.7648, 0.1627, -0.6234, -0.5223, -0.8428, 0.1298, 0.00647, -0.8629, -0.5053, -0.4996, -0.6955, -0.5164, -0.5223, -0.8428, 0.1298, 0.05356, -0.9833, 0.1738, 0.4943, -0.7074, -0.5052, 0.00647, -0.8629, -0.5053, 0.05356, -0.9833, 0.1738, 0.5354, -0.8358, 0.1215, 0.005198, -0.1993, -0.9799, -0.5905, -0.3177, -0.7419, -0.5819, -0.7408, -0.3355, -0.006188, -0.9957, -0.09222, -0.006188, -0.9957, -0.09222, 2.075e-05, -0.9974, 0.0727, 0.5745, -0.7452, -0.3385, 0.5805, -0.7223, -0.3758, -0.02542, -0.1836, -0.9827, 2.886e-05, -0.9894, 0.1452, 2.075e-05, -0.9974, 0.0727, -0.5718, -0.774, -0.2721, 0.01139, 0.8567, -0.5157, -0.7648, 0.1627, -0.6234, -0.5905, -0.3177, -0.7419, 0.005198, -0.1993, -0.9799, -0.1322, 0.8802, -0.4559, -0.6469, 0.06418, -0.7599, -0.7648, 0.1627, -0.6234, 0.01139, 0.8567, -0.5157, -0.2931, 0.856, -0.4258, -0.1322, 0.8802, -0.4559, 0.1859, -0.5284, -0.8284, -0.5659, -0.5552, -0.6096, -0.006188, -0.9957, -0.09222, 0.5805, -0.7223, -0.3758, 0.6012, -0.3023, -0.7397, 0.005198, -0.1993, -0.9799, -0.006188, -0.9957, -0.09222, -0.5819, -0.7408, -0.3355, -0.5718, -0.774, -0.2721, 2.075e-05, -0.9974, 0.0727, 0.005198, -0.1993, -0.9799, 0.6012, -0.3023, -0.7397, 0.761, 0.1229, -0.637, 0.01139, 0.8567, -0.5157, 0.01139, 0.8567, -0.5157, 0.761, 0.1229, -0.637, 0.1859, -0.5284, -0.8284, -0.1322, 0.8802, -0.4559, -0.1322, 0.8802, -0.4559, -0.2931, 0.856, -0.4258, -0.5659, -0.5552, -0.6096, -0.6469, 0.06418, -0.7599, 2.075e-05, -0.9974, 0.0727, 2.886e-05, -0.9894, 0.1452, -0.02542, -0.1836, -0.9827, 0.5745, -0.7452, -0.3385, -0.3816, 0.4453, 0.81, -0.4122, 0.8936, 0.1775, -0.9887, 0.1483, -0.02329, -0.8871, -0.04446, 0.4595, 5.702e-06, 0.5407, 0.8412, -2.418e-08, 0.9784, 0.2067, -0.4122, 0.8936, 0.1775, -0.3816, 0.4453, 0.81, 0.3813, 0.4453, 0.8101, 0.412, 0.8936, 0.1781, -2.418e-08, 0.9784, 0.2067, 5.702e-06, 0.5407, 0.8412, 0.8869, -0.04442, 0.4597, 0.9887, 0.1484, -0.02276, 0.412, 0.8936, 0.1781, 0.3813, 0.4453, 0.8101, -0.4122, 0.8936, 0.1775, -0.2953, 0.7575, -0.5822, -0.7908, 0.2088, -0.5754, -0.9887, 0.1483, -0.02329, -2.418e-08, 0.9784, 0.2067, 8.465e-06, 0.8296, -0.5584, -0.2953, 0.7575, -0.5822, -0.4122, 0.8936, 0.1775, 0.412, 0.8936, 0.1781, 0.2955, 0.7578, -0.5818, 8.465e-06, 0.8296, -0.5584, -2.418e-08, 0.9784, 0.2067, 0.9887, 0.1484, -0.02276, 0.7911, 0.2088, -0.5749, 0.2955, 0.7578, -0.5818, 0.412, 0.8936, 0.1781, 0.9435, -0.1743, 0.2817, 0.6945, -0.6859, 0.2174, 0.7005, -0.5896, -0.4021, 0.9593, -0.2646, -0.09828, 0.6945, -0.6859, 0.2174, 0.1725, -0.9829, 0.0645, 0.3014, -0.8913, -0.3388, 0.7005, -0.5896, -0.4021, 0.9593, -0.2646, -0.09828, 0.7005, -0.5896, -0.4021, 0.4517, -0.09763, -0.8868, 0.7911, 0.01331, -0.6115, 0.7005, -0.5896, -0.4021, 0.3014, -0.8913, -0.3388, 0.2547, -0.5111, -0.8209, 0.4517, -0.09763, -0.8868, 0.9593, -0.2646, -0.09828, 0.2809, 0.7994, 0.5311, 0.4782, 0.5172, 0.7098, 0.9435, -0.1743, 0.2817, 0.9435, -0.1743, 0.2817, 0.4782, 0.5172, 0.7098, -0.3149, 0.1213, 0.9414, 0.6945, -0.6859, 0.2174, 0.1725, -0.9829, 0.0645, -0.6641, -0.6237, 0.4122, -0.9249, -0.3636, 0.111, 0.3014, -0.8913, -0.3388, 0.6945, -0.6859, 0.2174, -0.3149, 0.1213, 0.9414, -0.6641, -0.6237, 0.4122, 0.1725, -0.9829, 0.0645, 0.7911, 0.01331, -0.6115, 0.1866, 0.9775, -0.09818, 0.2809, 0.7994, 0.5311, 0.9593, -0.2646, -0.09828, 0.4517, -0.09763, -0.8868, -0.5244, 0.7529, -0.3978, 0.1866, 0.9775, -0.09818, 0.7911, 0.01331, -0.6115, 0.2547, -0.5111, -0.8209, -0.8694, 0.01295, -0.4939, -0.5244, 0.7529, -0.3978, 0.4517, -0.09763, -0.8868, 0.3014, -0.8913, -0.3388, -0.9249, -0.3636, 0.111, -0.8694, 0.01295, -0.4939, 0.2547, -0.5111, -0.8209, -0.9435, -0.1741, 0.2818, -0.9593, -0.2646, -0.09828, -0.7005, -0.5896, -0.4021, -0.6947, -0.6857, 0.2173, -0.6947, -0.6857, 0.2173, -0.7005, -0.5896, -0.4021, -0.3014, -0.8913, -0.3388, -0.1729, -0.9828, 0.06445, -0.9593, -0.2646, -0.09828, -0.7911, 0.01337, -0.6115, -0.4517, -0.09762, -0.8868, -0.7005, -0.5896, -0.4021, -0.7005, -0.5896, -0.4021, -0.4517, -0.09762, -0.8868, -0.2547, -0.5111, -0.8209, -0.3014, -0.8913, -0.3388, -0.6947, -0.6857, 0.2173, 0.3146, 0.1214, 0.9414, -0.4781, 0.5173, 0.7098, -0.9435, -0.1741, 0.2818, -0.9435, -0.1741, 0.2818, -0.4781, 0.5173, 0.7098, -0.2809, 0.7994, 0.5311, -0.9593, -0.2646, -0.09828, -0.1729, -0.9828, 0.06445, 0.6639, -0.6239, 0.4123, 0.3146, 0.1214, 0.9414, -0.6947, -0.6857, 0.2173, -0.3014, -0.8913, -0.3388, 0.9249, -0.3636, 0.111, 0.6639, -0.6239, 0.4123, -0.1729, -0.9828, 0.06445, -0.7911, 0.01337, -0.6115, -0.1866, 0.9775, -0.09818, 0.5244, 0.7529, -0.3977, -0.4517, -0.09762, -0.8868, -0.9593, -0.2646, -0.09828, -0.2809, 0.7994, 0.5311, -0.1866, 0.9775, -0.09818, -0.7911, 0.01337, -0.6115, -0.2547, -0.5111, -0.8209, 0.8694, 0.01292, -0.494, 0.9249, -0.3636, 0.111, -0.3014, -0.8913, -0.3388, -0.4517, -0.09762, -0.8868, 0.5244, 0.7529, -0.3977, 0.8694, 0.01292, -0.494, -0.2547, -0.5111, -0.8209, -0.2807, -0.9092, 0.3075, -0.1395, -0.9635, -0.2286, 0.4121, -0.8936, -0.1781, 0.1697, -0.821, 0.5452, 0.1697, -0.821, 0.5452, 0.4121, -0.8936, -0.1781, 3.869e-08, -0.9784, -0.2068, 4.381e-06, -0.8323, 0.5544, 4.381e-06, -0.8323, 0.5544, 3.869e-08, -0.9784, -0.2068, -0.4124, -0.8936, -0.1775, -0.1698, -0.8208, 0.5454, -0.1698, -0.8208, 0.5454, -0.4124, -0.8936, -0.1775, 0.1394, -0.9636, -0.2281, 0.2804, -0.9092, 0.3077, -0.1395, -0.9635, -0.2286, -0.08319, -0.6659, -0.7414, 0.3086, -0.4759, -0.8236, 0.4121, -0.8936, -0.1781, 0.4121, -0.8936, -0.1781, 0.3086, -0.4759, -0.8236, -7.426e-08, -0.5389, -0.8423, 3.869e-08, -0.9784, -0.2068, 3.869e-08, -0.9784, -0.2068, -7.426e-08, -0.5389, -0.8423, -0.3087, -0.4762, -0.8234, -0.4124, -0.8936, -0.1775, -0.4124, -0.8936, -0.1775, -0.3087, -0.4762, -0.8234, 0.08328, -0.6663, -0.741, 0.1394, -0.9636, -0.2281, 0.1697, -0.821, 0.5452, -0.3816, 0.4453, 0.81, -0.8871, -0.04446, 0.4595, -0.2807, -0.9092, 0.3075, -0.2807, -0.9092, 0.3075, -0.8871, -0.04446, 0.4595, -0.9887, 0.1483, -0.02329, -0.1395, -0.9635, -0.2286, 4.381e-06, -0.8323, 0.5544, 5.702e-06, 0.5407, 0.8412, -0.3816, 0.4453, 0.81, 0.1697, -0.821, 0.5452, -0.1698, -0.8208, 0.5454, 0.3813, 0.4453, 0.8101, 5.702e-06, 0.5407, 0.8412, 4.381e-06, -0.8323, 0.5544, 0.2804, -0.9092, 0.3077, 0.8869, -0.04442, 0.4597, 0.3813, 0.4453, 0.8101, -0.1698, -0.8208, 0.5454, 0.1394, -0.9636, -0.2281, 0.9887, 0.1484, -0.02276, 0.8869, -0.04442, 0.4597, 0.2804, -0.9092, 0.3077, -0.08319, -0.6659, -0.7414, -0.7908, 0.2088, -0.5754, -0.2953, 0.7575, -0.5822, 0.3086, -0.4759, -0.8236, -0.1395, -0.9635, -0.2286, -0.9887, 0.1483, -0.02329, -0.7908, 0.2088, -0.5754, -0.08319, -0.6659, -0.7414, 0.3086, -0.4759, -0.8236, -0.2953, 0.7575, -0.5822, 8.465e-06, 0.8296, -0.5584, -7.426e-08, -0.5389, -0.8423, -7.426e-08, -0.5389, -0.8423, 8.465e-06, 0.8296, -0.5584, 0.2955, 0.7578, -0.5818, -0.3087, -0.4762, -0.8234, 0.08328, -0.6663, -0.741, 0.7911, 0.2088, -0.5749, 0.9887, 0.1484, -0.02276, 0.1394, -0.9636, -0.2281, -0.3087, -0.4762, -0.8234, 0.2955, 0.7578, -0.5818, 0.7911, 0.2088, -0.5749, 0.08328, -0.6663, -0.741])] * 3)])
arm_body = bpy.data.armatures.new('body')  # bones are not reproduced

# ---- objects
ob_root = bpy.data.objects.new('Root', arm_body)
ob_bird_sparrow03 = bpy.data.objects.new('bird_sparrow03', me_mesh)

# ---- transforms, parenting, visibility, modifiers, constraints
ob_root.location = (7.656e-09, 0.006185, 0.04143)
ob_root.rotation_euler = (1.571, -0.0, 0.0)
ob_root.show_in_front = True
ob_bird_sparrow03.parent = ob_root
ob_bird_sparrow03.matrix_parent_inverse = Matrix(((1.0, 0.0, 0.0, -7.656e-09), (0.0, -1.629e-07, 1.0, -0.04143), (0.0, -1.0, -1.629e-07, 0.006185), (-0.0, 0.0, -0.0, 1.0)))
ob_bird_sparrow03.location = (7.656e-09, 5.341e-05, -0.0001445)
ob_bird_sparrow03.rotation_euler = (1.571, -0.0, 0.0)
ob_bird_sparrow03.color = (0.8, 0.8, 0.8, 1.0)
_vg = ob_bird_sparrow03.vertex_groups.new(name='Pelvis')
for _i, _w in zip([0, 1, 2, 3, 4, 5, 6, 7, 8, 9, 10, 11, 12, 13, 14, 15, 16, 17, 26, 27, 29, 36, 130, 133, 134, 135, 144, 145, 146, 147, 148, 149, 150, 151, 158, 159, 160, 161, 162, 163, 164, 165, 166, 167, 168, 169, 170, 171, 172, 173, 174, 175, 176, 177, 178, 179, 180, 181, 182, 183, 184, 185, 186, 187, 188, 189, 190, 191, 192, 193, 194, 195, 196, 197, 198, 199, 200, 201, 202, 203, 204, 205, 206, 207, 208, 209, 210, 211, 212, 213, 214, 215, 216, 217, 246, 247, 248, 249, 250, 251, 252, 253, 254, 255, 256, 257, 258, 259, 260, 261, 262, 263, 264, 265, 266, 267, 268, 275, 276, 277, 279, 280, 281, 282, 283], [0.7669, 0.7677, 0.7687, 0.7555, 0.7707, 0.7762, 0.6305, 0.7962, 0.8279, 0.8072, 0.8067, 0.8055, 0.813, 0.8056, 0.7937, 0.8592, 0.6711, 0.821, 0.3424, 0.6199, 0.6969, 0.7142, 0.005402, 0.002474, 0.004714, 0.002147, 0.02111, 0.01303, 0.02085, 0.02869, 0.02127, 0.01275, 0.004326, 0.001593, 0.02249, 0.02935, 0.0613, 0.06665, 0.01322, 0.004376, 0.05138, 0.0382, 0.05141, 0.06105, 0.06562, 0.06425, 0.06127, 0.0599, 0.06105, 0.06452, 0.1421, 0.1163, 0.09127, 0.07424, 0.09132, 0.1161, 0.1399, 0.1455, 0.1446, 0.1433, 0.144, 0.1461, 0.4188, 0.296, 0.2163, 0.155, 0.214, 0.2914, 0.4147, 0.4603, 0.4771, 0.4793, 0.4751, 0.462, 0.5945, 0.4316, 0.3383, 0.2998, 0.3347, 0.4249, 0.5527, 0.7306, 0.8108, 0.8115, 0.7835, 0.7376, 0.6446, 0.4049, 0.354, 0.3079, 0.3659, 0.4266, 0.5987, 0.7045, 0.701, 0.7139, 0.7524, 0.7002, 0.6402, 0.8072, 0.8066, 0.8055, 0.8129, 0.8093, 0.7938, 0.8595, 0.6693, 0.823, 0.7669, 0.7679, 0.7687, 0.7554, 0.7678, 0.7762, 0.6286, 0.7982, 0.8284, 0.005814, 0.02435, 0.004664, 0.7108, 0.7927, 0.9197, 0.786, 0.6331]): _vg.add([_i], _w, 'REPLACE')
_vg = ob_bird_sparrow03.vertex_groups.new(name='Tail_0')
for _i, _w in zip([26, 27, 29, 36, 42, 176, 177, 178, 187, 188, 189, 190, 191, 192, 198, 199, 200, 201, 202, 203, 204, 205, 207, 208, 209, 210, 211, 212, 213, 214, 215, 216, 217, 236, 237, 238, 239, 240, 241, 242, 243, 244, 245, 246, 247, 248, 249, 250, 269, 270, 271, 272, 273, 274, 275, 276, 277, 278, 279, 280, 281, 282, 283], [0.6265, 0.307, 0.2382, 0.1937, 0.9984, 0.01377, 0.01398, 0.01454, 0.06561, 0.08685, 0.07808, 0.08901, 0.06976, 0.007498, 0.07992, 0.1549, 0.1923, 0.2054, 0.1954, 0.1608, 0.1162, 0.06198, 0.01859, 0.04865, 0.05411, 0.1454, 0.3907, 0.3863, 0.4656, 0.3738, 0.3689, 0.1883, 0.2005, 0.0433, 0.02377, 0.004874, 0.02237, 0.0401, 0.2791, 0.469, 0.4994, 0.469, 0.2777, 0.271, 0.2681, 0.2375, 0.2821, 0.3301, 0.04333, 0.02695, 0.014, 0.02431, 0.03984, 0.2795, 0.3768, 0.3695, 0.3755, 0.2784, 0.2614, 0.1915, 0.07555, 0.1989, 0.3372]): _vg.add([_i], _w, 'REPLACE')
_vg = ob_bird_sparrow03.vertex_groups.new(name='Tail_1')
for _i, _w in zip([236, 237, 238, 239, 240, 241, 242, 243, 244, 245, 246, 250, 269, 270, 271, 272, 273, 274, 275, 276, 277, 278, 279, 283], [0.9507, 0.9615, 0.9713, 0.9622, 0.9529, 0.7017, 0.5249, 0.5003, 0.5251, 0.7043, 0.006028, 0.009433, 0.9507, 0.9599, 0.9667, 0.9612, 0.953, 0.7018, 0.5953, 0.5933, 0.5971, 0.7042, 0.00556, 0.009419]): _vg.add([_i], _w, 'REPLACE')
_vg = ob_bird_sparrow03.vertex_groups.new(name='Neck_0')
for _i, _w in zip([48, 49, 53, 55, 60, 61, 62, 63, 67, 68, 69, 70, 71, 72, 73, 74, 75, 76, 77, 78, 79, 80, 81, 82, 83, 84, 85, 86, 87, 88, 89, 90, 91, 92, 93, 94, 95, 96, 97, 98, 99, 100, 101, 102, 103, 104, 105, 106, 107, 108, 109, 110, 111, 112, 113, 114, 115, 116, 117, 118, 119, 120, 121, 122, 123, 124, 125, 126, 127, 128, 129, 130, 131, 132, 133, 134, 135, 136, 137, 138, 139, 140, 141, 142, 143, 144, 145, 146, 147, 148, 149, 150, 151, 152, 153, 154, 155, 156, 157, 158, 159, 160, 161, 162, 163, 164, 165, 166, 167, 168, 169, 170, 171, 172, 173, 174, 175, 176, 177, 178, 179, 180, 181, 182, 183, 184, 185, 186, 187, 188, 189, 190, 191, 192, 199, 200, 201, 202, 203, 204], [0.001068, 0.0003038, 0.004209, 9.403e-05, 0.1617, 0.1093, 0.06884, 0.01325, 0.01396, 0.1095, 0.06742, 0.04745, 0.01151, 0.1947, 0.122, 0.1087, 0.07415, 0.04579, 0.1235, 0.1974, 0.2603, 0.1924, 0.1099, 0.3144, 0.2751, 0.02619, 0.0378, 0.07606, 0.0393, 0.08876, 0.1001, 0.1615, 0.102, 0.193, 0.2697, 0.1547, 0.1991, 0.451, 0.3968, 0.4341, 0.3045, 0.4352, 0.4424, 0.2029, 0.3026, 0.5875, 0.5446, 0.4497, 0.517, 0.2275, 0.3956, 0.2161, 0.1905, 0.4847, 0.3538, 0.3039, 0.3502, 0.4799, 0.5116, 0.5213, 0.5882, 0.4879, 0.5587, 0.6133, 0.665, 0.6615, 0.6639, 0.6087, 0.5205, 0.5979, 0.648, 0.4356, 0.506, 0.3117, 0.3538, 0.4412, 0.3542, 0.3266, 0.3773, 0.495, 0.3787, 0.5984, 0.5615, 0.6599, 0.6504, 0.2729, 0.2475, 0.273, 0.3209, 0.3936, 0.3734, 0.3984, 0.4038, 0.5046, 0.4317, 0.4969, 0.5058, 0.4964, 0.4279, 0.3932, 0.3175, 0.2124, 0.234, 0.3719, 0.3977, 0.194, 0.1807, 0.1938, 0.2141, 0.2353, 0.2181, 0.218, 0.2172, 0.2171, 0.217, 0.1106, 0.1148, 0.1129, 0.1072, 0.1132, 0.1155, 0.1116, 0.1012, 0.09634, 0.09462, 0.09565, 0.1001, 0.01806, 0.06346, 0.07059, 0.05885, 0.07136, 0.06471, 0.01774, 0.02435, 0.03628, 0.03593, 0.03675, 0.02489, 1.048e-05]): _vg.add([_i], _w, 'REPLACE')
_vg = ob_bird_sparrow03.vertex_groups.new(name='Neck_1')
for _i, _w in zip([52, 56, 57, 58, 59, 60, 61, 62, 63, 64, 65, 66, 67, 69, 70, 71, 72, 73, 74, 75, 76, 77, 78, 79, 80, 81, 82, 83, 84, 85, 86, 87, 88, 89, 90, 91, 92, 93, 94, 95, 96, 97, 98, 99, 100, 101, 102, 103, 104, 105, 106, 107, 108, 109, 110, 111, 112, 113, 114, 115, 116, 117, 118, 119, 120, 121, 122, 123, 124, 125, 126, 127, 128, 129, 130, 131, 132, 133, 134, 135, 136, 137, 138, 139, 140, 141, 142, 143, 144, 145, 146, 147, 148, 152, 153, 157, 158, 159, 160, 164, 165, 166, 167, 176, 177, 178], [0.003257, 0.0003348, 0.005074, 0.006352, 0.00473, 0.01799, 0.002138, 0.007456, 0.001115, 0.1353, 0.1396, 0.1384, 0.1218, 0.006343, 0.06637, 0.127, 0.03767, 0.06811, 0.1933, 0.4303, 0.06714, 0.07137, 0.04254, 0.05435, 0.1337, 0.1839, 0.06539, 0.06212, 0.4129, 0.4135, 0.4416, 0.4116, 0.4076, 0.4038, 0.376, 0.4017, 0.1322, 0.06157, 0.3816, 0.2923, 0.202, 0.2285, 0.07815, 0.2247, 0.07944, 0.09069, 0.2911, 0.2318, 0.08033, 0.1563, 0.206, 0.1475, 0.311, 0.2301, 0.3178, 0.3277, 0.1592, 0.2078, 0.2272, 0.2082, 0.1557, 0.1998, 0.1438, 0.07733, 0.1166, 0.1082, 0.0912, 0.05667, 0.07825, 0.05857, 0.09725, 0.1932, 0.05322, 0.0175, 0.08197, 0.05933, 0.1402, 0.118, 0.08029, 0.1191, 0.1776, 0.1558, 0.1145, 0.1566, 0.05362, 0.1107, 0.02262, 0.0163, 0.08826, 0.1057, 0.08887, 0.05816, 0.02277, 0.0617, 0.006833, 0.008537, 0.02082, 0.05905, 0.02958, 0.06101, 0.07251, 0.06066, 0.0288, 0.01776, 0.0279, 0.01797]): _vg.add([_i], _w, 'REPLACE')
_vg = ob_bird_sparrow03.vertex_groups.new(name='Neck_2')
for _i, _w in zip([41, 44, 45, 46, 47, 50, 52, 53, 56, 57, 58, 59, 60, 61, 62, 63, 64, 65, 66, 67, 68, 69, 70, 71, 72, 73, 74, 75, 76, 77, 78, 79, 80, 81, 82, 83, 84, 85, 86, 87, 88, 89, 90, 91, 92, 93, 94, 95, 96, 97, 98, 99, 100, 101, 102, 103, 104, 105, 106, 107, 108, 109, 110, 111, 112, 113, 114, 115, 116, 117, 118, 119, 120, 121, 122, 123, 125, 126, 127, 128, 130, 131, 132, 133, 134, 135, 136, 137, 138, 139, 140, 141, 144, 145, 146, 147, 152, 159, 160, 164, 165, 166, 167, 176, 177, 178], [0.0194, 0.06696, 0.03521, 0.07326, 0.08502, 0.006964, 0.3092, 0.1673, 0.3024, 0.6658, 0.7301, 0.6483, 0.004946, 0.04945, 0.12, 0.1775, 0.7519, 0.7652, 0.743, 0.6722, 0.01429, 0.07665, 0.4408, 0.6388, 0.06528, 0.1913, 0.4948, 0.4101, 0.4596, 0.3333, 0.0904, 0.02773, 0.3549, 0.5294, 0.03689, 0.1151, 0.5105, 0.5001, 0.399, 0.4974, 0.4378, 0.4298, 0.3815, 0.4275, 0.277, 0.08643, 0.3838, 0.3791, 0.1966, 0.2284, 0.07671, 0.194, 0.09997, 0.03744, 0.388, 0.233, 0.0673, 0.0169, 0.2033, 0.1378, 0.3211, 0.2311, 0.3272, 0.3405, 0.1431, 0.2109, 0.2347, 0.212, 0.1457, 0.09857, 0.117, 0.05395, 0.09904, 0.05954, 0.06433, 0.01878, 0.0308, 0.07273, 0.1041, 0.01975, 0.06787, 0.02112, 0.1436, 0.1171, 0.06751, 0.1182, 0.1827, 0.1567, 0.09805, 0.157, 0.0272, 0.06261, 0.087, 0.1077, 0.08768, 0.0487, 0.02382, 0.049, 0.01797, 0.05984, 0.07337, 0.05939, 0.01793, 0.01586, 0.02788, 0.01616]): _vg.add([_i], _w, 'REPLACE')
_vg = ob_bird_sparrow03.vertex_groups.new(name='Head')
for _i, _w in zip([21, 23, 30, 31, 32, 33, 34, 35, 38, 39, 40, 41, 43, 44, 45, 46, 47, 50, 51, 52, 53, 54, 56, 57, 58, 59, 60, 61, 62, 63, 64, 65, 66, 67, 68, 69, 70, 71, 72, 73, 74, 75, 76, 77, 78, 79, 80, 81, 82, 83, 86, 92, 93, 95, 96, 98, 99, 100, 101, 102, 103, 104, 106, 107, 118], [0.0009461, 0.005088, 0.09158, 0.05226, 0.1182, 0.08913, 0.1182, 0.1176, 0.05848, 0.003719, 0.4603, 0.7138, 0.01046, 0.7755, 0.7155, 0.7612, 0.7727, 0.1341, 0.4345, 0.5717, 0.5477, 0.1385, 0.5886, 0.262, 0.2058, 0.279, 0.0122, 0.05606, 0.1732, 0.5719, 0.07423, 0.05993, 0.07672, 0.1431, 0.05923, 0.1821, 0.3445, 0.172, 0.06211, 0.1556, 0.1322, 0.05094, 0.3563, 0.1795, 0.06794, 0.01958, 0.1179, 0.1167, 0.01905, 0.06567, 0.04658, 0.1008, 0.0562, 0.05402, 0.005807, 0.03171, 0.06001, 0.04523, 0.007218, 0.04727, 0.0673, 0.005555, 0.002868, 0.02209, 0.01532]): _vg.add([_i], _w, 'REPLACE')
_vg = ob_bird_sparrow03.vertex_groups.new(name='BeakUpper')
for _i, _w in zip([18, 19, 20, 21, 22, 23, 24, 25, 28, 30, 31, 32, 33, 34, 35, 37, 38, 39, 40, 41, 43, 44, 45, 46, 47, 50, 51, 52, 53, 54, 56, 61, 62, 63, 68, 69, 73, 77, 78, 229, 230, 231, 234], [0.985, 0.9788, 0.9876, 0.9694, 0.9932, 0.9675, 0.9966, 0.9817, 0.9909, 0.8897, 0.9171, 0.8642, 0.8929, 0.8635, 0.865, 1.0, 0.9199, 0.9066, 0.3897, 0.1998, 0.905, 0.133, 0.1901, 0.1396, 0.1227, 0.1669, 0.3964, 0.0138, 0.08136, 0.159, 0.02042, 0.0211, 0.07662, 0.07148, 0.007903, 0.07193, 0.02216, 0.02178, 0.007552, 1.0, 0.9701, 0.0834, 1.0]): _vg.add([_i], _w, 'REPLACE')
_vg = ob_bird_sparrow03.vertex_groups.new(name='BeakLower')
for _i, _w in zip([31, 39, 40, 41, 43, 45, 48, 49, 50, 51, 52, 53, 54, 55, 56, 60, 61, 62, 63, 68, 69, 70, 72, 73, 74, 76, 77, 78, 79, 80, 81, 82, 83, 92, 93, 95, 96, 98, 99, 100, 101, 103, 104, 105, 107, 118, 119, 122, 123, 124, 125, 126, 128, 129, 140, 142, 143, 218, 219, 220, 221, 222, 223, 224, 225, 226, 227, 228, 230, 231, 232, 233, 235], [0.004074, 0.0604, 0.1272, 0.03865, 0.06093, 0.03495, 0.9452, 0.9053, 0.6392, 0.1354, 0.04018, 0.1518, 0.6558, 0.9118, 0.01383, 0.7133, 0.7123, 0.5246, 0.1174, 0.7356, 0.5656, 0.06974, 0.5922, 0.4108, 0.03013, 0.03956, 0.24, 0.549, 0.5705, 0.1545, 0.01225, 0.4973, 0.4318, 0.2488, 0.4806, 0.007815, 0.004372, 0.3151, 0.1585, 0.2802, 0.3424, 0.1077, 0.1531, 0.1755, 0.07052, 0.09489, 0.1727, 0.05697, 0.0893, 0.09324, 0.08108, 0.04056, 0.01621, 0.03446, 0.004521, 0.0361, 0.02861, 0.9987, 0.9699, 0.9943, 0.9969, 0.99, 0.9749, 0.9999, 0.9981, 0.9995, 1.0, 0.9995, 0.004869, 0.9006, 0.9999, 0.9982, 1.0]): _vg.add([_i], _w, 'REPLACE')
_vg = ob_bird_sparrow03.vertex_groups.new(name='Body')
for _i, _w in zip([0, 1, 2, 3, 4, 5, 6, 7, 8, 9, 10, 11, 12, 13, 14, 15, 16, 17, 26, 27, 29, 36, 80, 82, 83, 88, 89, 90, 91, 92, 93, 94, 95, 96, 97, 98, 99, 100, 101, 102, 103, 104, 105, 106, 107, 108, 109, 110, 111, 112, 113, 114, 115, 116, 117, 118, 119, 120, 121, 122, 123, 124, 125, 126, 127, 128, 129, 130, 131, 132, 133, 134, 135, 136, 137, 138, 139, 140, 141, 142, 143, 144, 145, 146, 147, 148, 149, 150, 151, 152, 153, 154, 155, 156, 157, 158, 159, 160, 161, 162, 163, 164, 165, 166, 167, 168, 169, 170, 171, 172, 173, 174, 175, 176, 177, 178, 179, 180, 181, 182, 183, 184, 185, 186, 187, 188, 189, 190, 191, 192, 193, 194, 195, 196, 197, 198, 199, 200, 201, 202, 203, 204, 205, 206, 207, 208, 209, 210, 211, 212, 213, 214, 215, 216, 217, 251, 252, 253, 254, 255, 256, 257, 258, 259, 260, 261, 262, 263, 264, 265, 266, 267, 268], [0.2331, 0.2323, 0.2313, 0.2446, 0.2293, 0.2238, 0.3695, 0.2038, 0.1721, 0.1928, 0.1933, 0.1945, 0.187, 0.1944, 0.2063, 0.1408, 0.3289, 0.179, 0.005643, 0.06698, 0.05911, 0.08207, 0.003064, 0.006339, 0.00387, 0.05198, 0.04981, 0.04479, 0.051, 0.00265, 0.002737, 0.04305, 0.02873, 0.08604, 0.1125, 0.03186, 0.03806, 0.03254, 0.02821, 0.02781, 0.03875, 0.07307, 0.06334, 0.08359, 0.08067, 0.1197, 0.1107, 0.1186, 0.1237, 0.1788, 0.2004, 0.2096, 0.2017, 0.1815, 0.14, 0.07953, 0.07324, 0.2564, 0.2277, 0.1461, 0.1319, 0.1227, 0.1315, 0.1463, 0.1376, 0.258, 0.2393, 0.3687, 0.3549, 0.3673, 0.3694, 0.3674, 0.3679, 0.2826, 0.2762, 0.2551, 0.2746, 0.2583, 0.2243, 0.2307, 0.238, 0.4994, 0.4917, 0.4987, 0.517, 0.4984, 0.5556, 0.5505, 0.5497, 0.3556, 0.48, 0.4453, 0.4414, 0.4446, 0.4818, 0.4987, 0.5177, 0.6352, 0.6492, 0.5561, 0.5507, 0.6133, 0.6087, 0.6138, 0.6347, 0.6485, 0.6904, 0.7044, 0.7092, 0.7052, 0.6911, 0.7129, 0.7008, 0.6947, 0.7067, 0.6939, 0.6998, 0.7122, 0.7344, 0.7481, 0.753, 0.7492, 0.7356, 0.5123, 0.5456, 0.5851, 0.6702, 0.5846, 0.5448, 0.5118, 0.4979, 0.4942, 0.4938, 0.4944, 0.4979, 0.2904, 0.3579, 0.4024, 0.4271, 0.4027, 0.3585, 0.2954, 0.1906, 0.1548, 0.1457, 0.157, 0.1914, 0.1859, 0.1777, 0.2243, 0.1959, 0.2251, 0.1777, 0.1883, 0.08426, 0.1928, 0.1934, 0.1945, 0.1871, 0.1907, 0.2062, 0.1405, 0.3307, 0.177, 0.2331, 0.2321, 0.2313, 0.2446, 0.2322, 0.2238, 0.3714, 0.2018, 0.1716]): _vg.add([_i], _w, 'REPLACE')
_m = ob_bird_sparrow03.modifiers.new('Armature', 'ARMATURE')
_m.object = ob_root

# ---- collection membership
col_collection.objects.link(ob_root)
col_collection.objects.link(ob_bird_sparrow03)

# ---- scene / render settings (as saved in the file)
scene.frame_start = 1; scene.frame_end = 250; scene.frame_set(1)
scene.render.engine = 'BLENDER_EEVEE_NEXT'
scene.render.fps = 30
scene.cycles.sampling_pattern = 'TABULATED_SOBOL'
scene.cycles.use_light_tree = False
scene.view_settings.view_transform = 'Filmic'
bpy.context.view_layer.update()

# ---- added for rendering (the .blend has no active camera and no usable light): camera, sun
cam_auto = bpy.data.cameras.new('AutoCamera')
cam_auto.lens = 50.0
cam_auto.sensor_width = 36.0
cam_auto.clip_end = 1000.0
ob_auto_camera = bpy.data.objects.new('AutoCamera', cam_auto)
scene.collection.objects.link(ob_auto_camera)
ob_auto_camera.location = (0.307328, -0.384594, 0.32315)
ob_auto_camera.rotation_euler = (1.09748, -7.21219e-08, 0.694738)
scene.camera = ob_auto_camera
light_auto_sun = bpy.data.lights.new('AutoSun', 'SUN')
light_auto_sun.energy = 3.0
light_auto_sun.angle = 0.0523599
ob_auto_sun = bpy.data.objects.new('AutoSun', light_auto_sun)
scene.collection.objects.link(ob_auto_sun)
ob_auto_sun.rotation_euler = (0.872665, 0.174533, 0.523599)
bpy.context.view_layer.update()
